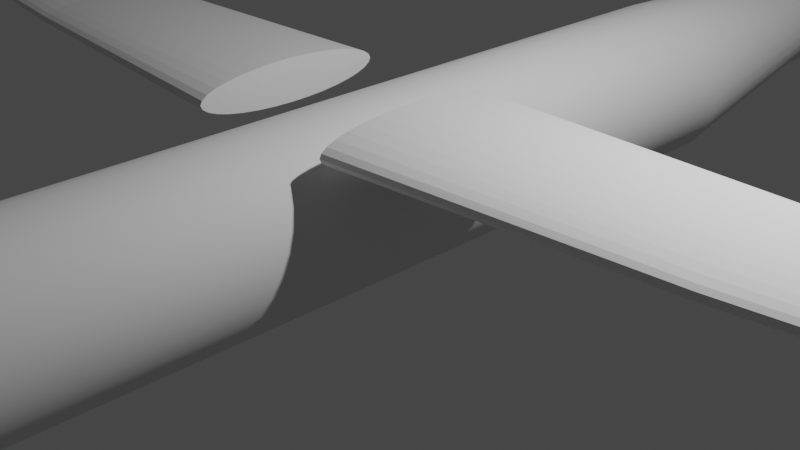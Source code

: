 # Source: Q400.blend  (saved by Blender 2.90.8; exported with 4.5.12 LTS)
import bpy
from mathutils import Matrix  # noqa: F401  (used for matrix-valued properties, if any)

bpy.ops.wm.read_factory_settings(use_empty=True)
scene = bpy.context.scene
scene.name = 'Scene'

# ---- collections
col_collection = bpy.data.collections.new('Collection'); scene.collection.children.link(col_collection)

# ---- world
world_world = bpy.data.worlds.new('World'); scene.world = world_world
world_world.use_nodes = True; world_world.node_tree.nodes.clear()
_N = world_world.node_tree.nodes; _L = world_world.node_tree.links
n0 = _N.new('ShaderNodeOutputWorld'); n0.name = 'World Output'; n0.location = (300, 300)
n1 = _N.new('ShaderNodeBackground'); n1.name = 'Background'; n1.location = (10, 300)
n1.inputs[0].default_value = (0.05088, 0.05088, 0.05088, 1.0)
_L.new(n1.outputs[0], n0.inputs[0])
n0.is_active_output = True
world_world.color = (0.05088, 0.05088, 0.05088)
world_world.use_sun_shadow = False
world_world.sun_shadow_jitter_overblur = 0.0

# ---- cameras
cam_camera = bpy.data.cameras.new('Camera')
cam_camera.clip_end = 100.0
cam_camera.ortho_scale = 7.314

# ---- lights
light_light = bpy.data.lights.new('Light', 'POINT')
light_light.transmission_factor = 0.0
light_light.energy = 1000.0
light_light.shadow_soft_size = 0.1
light_light.shadow_maximum_resolution = 0.006
light_light.use_absolute_resolution = True

# ---- meshes
me_cube_001 = bpy.data.meshes.new('Cube.001')
me_cube_001.from_pydata([(-1.0, -1.0, -1.0), (-1.0, -1.0, 1.0), (-1.0, 1.0, -1.0), (-1.0, 1.0, 1.0), (1.0, -1.0, -1.0), (1.0, -1.0, 1.0), (1.0, 1.0, -1.0), (1.0, 1.0, 1.0)], [], [(0, 1, 3, 2), (2, 3, 7, 6), (6, 7, 5, 4), (4, 5, 1, 0), (2, 6, 4, 0), (7, 3, 1, 5)])
_uv = me_cube_001.uv_layers.new(name='UVMap')
_uv.uv.foreach_set('vector', [0.375, 0.0, 0.625, 0.0, 0.625, 0.25, 0.375, 0.25, 0.375, 0.25, 0.625, 0.25, 0.625, 0.5, 0.375, 0.5, 0.375, 0.5, 0.625, 0.5, 0.625, 0.75, 0.375, 0.75, 0.375, 0.75, 0.625, 0.75, 0.625, 1.0, 0.375, 1.0, 0.125, 0.5, 0.375, 0.5, 0.375, 0.75, 0.125, 0.75, 0.625, 0.5, 0.875, 0.5, 0.875, 0.75, 0.625, 0.75])
me_cube_001.use_remesh_fix_poles = True
me_cube_001.use_remesh_preserve_attributes = False
me_cube_001.use_mirror_vertex_groups = False
me_cube_001.update()
me_cylinder = bpy.data.meshes.new('Cylinder')
me_cylinder.from_pydata([(6.956e-08, 0.5729, -1.041), (7.727e-08, -0.6, 0.9972), (0.02774, 0.5702, -1.041), (0.009189, -0.6, 0.9972), (0.05442, 0.5621, -1.041), (0.01803, -0.6001, 0.9972), (0.07901, 0.549, -1.041), (0.02617, -0.6003, 0.9972), (0.1006, 0.5313, -1.041), (0.03331, -0.6005, 0.9972), (0.1182, 0.5097, -1.041), (0.03916, -0.6008, 0.9972), (0.1314, 0.4851, -1.041), (0.04352, -0.6011, 0.9972), (0.1395, 0.4585, -1.041), (0.0462, -0.6015, 0.9972), (0.1422, 0.4307, -1.041), (0.0471, -0.6019, 0.9972), (0.1395, 0.403, -1.041), (0.0462, -0.6022, 0.9972), (0.1314, 0.3763, -1.041), (0.04352, -0.6026, 0.9972), (0.1182, 0.3517, -1.041), (0.03916, -0.6029, 0.9972), (0.1006, 0.3302, -1.041), (0.03331, -0.6032, 0.9972), (0.07901, 0.3125, -1.041), (0.02617, -0.6034, 0.9972), (0.05442, 0.2993, -1.041), (0.01803, -0.6036, 0.9972), (0.02774, 0.2912, -1.041), (0.009189, -0.6037, 0.9972), (2.322e-08, 0.2885, -1.041), (6.192e-08, -0.6038, 0.9972), (-0.02774, 0.2912, -1.041), (-0.009189, -0.6037, 0.9972), (-0.05442, 0.2993, -1.041), (-0.01803, -0.6036, 0.9972), (-0.07901, 0.3125, -1.041), (-0.02617, -0.6034, 0.9972), (-0.1006, 0.3302, -1.041), (-0.03331, -0.6032, 0.9972), (-0.1182, 0.3517, -1.041), (-0.03916, -0.6029, 0.9972), (-0.1314, 0.3763, -1.041), (-0.04352, -0.6026, 0.9972), (-0.1395, 0.403, -1.041), (-0.0462, -0.6022, 0.9972), (-0.1422, 0.4307, -1.041), (-0.0471, -0.6019, 0.9972), (-0.1395, 0.4585, -1.041), (-0.0462, -0.6015, 0.9972), (-0.1314, 0.4851, -1.041), (-0.04352, -0.6011, 0.9972), (-0.1182, 0.5097, -1.041), (-0.03916, -0.6008, 0.9972), (-0.1006, 0.5313, -1.041), (-0.03331, -0.6005, 0.9972), (-0.07901, 0.549, -1.041), (-0.02617, -0.6003, 0.9972), (-0.05442, 0.5621, -1.041), (-0.01803, -0.6001, 0.9972), (-0.02774, 0.5702, -1.041), (-0.009189, -0.6, 0.9972), (0.04057, 0.9172, 0.7646), (0.2239, 0.8996, 0.7646), (0.4001, 0.8474, 0.7646), (0.5625, 0.7626, 0.7646), (0.7049, 0.6485, 0.7646), (0.8217, 0.5096, 0.7646), (0.9085, 0.351, 0.7646), (0.962, 0.1789, 0.7646), (0.98, 9.577e-08, 0.7646), (0.962, -0.1789, 0.7646), (0.9085, -0.351, 0.7646), (0.8217, -0.5096, 0.7646), (0.7049, -0.6485, 0.7646), (0.5625, -0.7626, 0.7646), (0.4001, -0.8474, 0.7646), (0.2239, -0.8996, 0.7646), (0.04057, -0.9172, 0.7646), (-0.1427, -0.8996, 0.7646), (-0.3189, -0.8474, 0.7646), (-0.4814, -0.7626, 0.7646), (-0.6237, -0.6485, 0.7646), (-0.7406, -0.5096, 0.7646), (-0.8274, -0.351, 0.7646), (-0.8808, -0.1789, 0.7646), (-0.8989, 9.121e-07, 0.7646), (-0.8808, 0.1789, 0.7646), (-0.8274, 0.351, 0.7646), (-0.7405, 0.5096, 0.7646), (-0.6237, 0.6485, 0.7646), (-0.4814, 0.7626, 0.7646), (-0.3189, 0.8474, 0.7646), (-0.1427, 0.8996, 0.7646), (0.03719, 0.8405, 0.8071), (0.2061, 0.8237, 0.8071), (0.3684, 0.774, 0.8071), (0.5181, 0.6932, 0.8071), (0.6492, 0.5844, 0.8071), (0.7569, 0.4519, 0.8071), (0.8368, 0.3008, 0.8071), (0.8861, 0.1368, 0.8071), (0.9027, -0.03381, 0.8071), (0.8861, -0.2044, 0.8071), (0.8368, -0.3684, 0.8071), (0.7569, -0.5196, 0.8071), (0.6492, -0.6521, 0.8071), (0.5181, -0.7608, 0.8071), (0.3684, -0.8416, 0.8071), (0.206, -0.8913, 0.8071), (0.03719, -0.9081, 0.8071), (-0.1317, -0.8913, 0.8071), (-0.294, -0.8416, 0.8071), (-0.4437, -0.7608, 0.8071), (-0.5748, -0.6521, 0.8071), (-0.6825, -0.5196, 0.8071), (-0.7625, -0.3684, 0.8071), (-0.8117, -0.2044, 0.8071), (-0.8283, -0.03381, 0.8071), (-0.8117, 0.1368, 0.8071), (-0.7625, 0.3008, 0.8071), (-0.6825, 0.4519, 0.8071), (-0.5748, 0.5844, 0.8071), (-0.4437, 0.6932, 0.8071), (-0.294, 0.774, 0.8071), (-0.1317, 0.8237, 0.8071), (0.03043, -0.1426, 0.9601), (0.09736, -0.1491, 0.9601), (0.1617, -0.1683, 0.9601), (0.221, -0.1993, 0.9601), (0.273, -0.2412, 0.9601), (0.3157, -0.2922, 0.9601), (0.3474, -0.3503, 0.9601), (0.3669, -0.4135, 0.9601), (0.3735, -0.4791, 0.9601), (0.3669, -0.5447, 0.9601), (0.3474, -0.6079, 0.9601), (0.3157, -0.666, 0.9601), (0.273, -0.717, 0.9601), (0.221, -0.7589, 0.9601), (0.1617, -0.7899, 0.9601), (0.09736, -0.8091, 0.9601), (0.03043, -0.8156, 0.9601), (-0.0365, -0.8091, 0.9601), (-0.1009, -0.7899, 0.9601), (-0.1602, -0.7589, 0.9601), (-0.2122, -0.717, 0.9601), (-0.2548, -0.666, 0.9601), (-0.2865, -0.6079, 0.9601), (-0.306, -0.5447, 0.9601), (-0.3126, -0.4791, 0.9601), (-0.306, -0.4135, 0.9601), (-0.2865, -0.3503, 0.9601), (-0.2548, -0.2922, 0.9601), (-0.2122, -0.2412, 0.9601), (-0.1602, -0.1993, 0.9601), (-0.1009, -0.1683, 0.9601), (-0.0365, -0.1491, 0.9601), (0.01352, -0.3324, 0.9814), (0.0495, -0.3367, 0.9814), (0.08409, -0.3495, 0.9814), (0.116, -0.3704, 0.9814), (0.1439, -0.3984, 0.9814), (0.1669, -0.4325, 0.9814), (0.1839, -0.4715, 0.9814), (0.1944, -0.5137, 0.9814), (0.1979, -0.5577, 0.9814), (0.1944, -0.6016, 0.9814), (0.1839, -0.6439, 0.9814), (0.1669, -0.6828, 0.9814), (0.1439, -0.7169, 0.9814), (0.116, -0.745, 0.9814), (0.08409, -0.7658, 0.9814), (0.0495, -0.7786, 0.9814), (0.01352, -0.7829, 0.9814), (-0.02245, -0.7786, 0.9814), (-0.05704, -0.7658, 0.9814), (-0.08893, -0.745, 0.9814), (-0.1169, -0.7169, 0.9814), (-0.1398, -0.6828, 0.9814), (-0.1568, -0.6439, 0.9814), (-0.1673, -0.6016, 0.9814), (-0.1709, -0.5577, 0.9814), (-0.1673, -0.5137, 0.9814), (-0.1568, -0.4715, 0.9814), (-0.1398, -0.4325, 0.9814), (-0.1169, -0.3984, 0.9814), (-0.08893, -0.3704, 0.9814), (-0.05704, -0.3495, 0.9814), (-0.02245, -0.3367, 0.9814), (0.1434, 0.09529, 0.921), (0.2487, 0.06691, 0.921), (0.3458, 0.02082, 0.921), (0.4309, -0.04121, 0.921), (0.5007, -0.1168, 0.921), (0.5526, -0.203, 0.921), (0.5846, -0.2966, 0.921), (0.5953, -0.3939, 0.921), (0.5846, -0.4912, 0.921), (0.5526, -0.5848, 0.921), (0.5007, -0.671, 0.921), (0.4309, -0.7466, 0.921), (0.3458, -0.8086, 0.921), (0.2487, -0.8547, 0.921), (0.1434, -0.8831, 0.921), (0.03381, -0.8927, 0.921), (-0.07574, -0.8831, 0.921), (-0.1811, -0.8547, 0.921), (-0.2782, -0.8086, 0.921), (-0.3633, -0.7466, 0.921), (-0.4331, -0.671, 0.921), (-0.485, -0.5848, 0.921), (-0.5169, -0.4912, 0.921), (-0.5277, -0.3939, 0.921), (-0.5169, -0.2966, 0.921), (-0.485, -0.203, 0.921), (-0.4331, -0.1168, 0.921), (-0.3633, -0.04121, 0.921), (-0.2782, 0.02082, 0.921), (-0.1811, 0.06691, 0.921), (-0.07574, 0.09529, 0.921), (0.03381, 0.1049, 0.921), (0.1951, 0.8859, -0.4827), (0.3827, 0.8305, -0.4827), (0.5556, 0.7404, -0.4827), (0.7071, 0.6193, -0.4827), (0.8315, 0.4716, -0.4827), (0.9239, 0.3031, -0.4827), (0.9808, 0.1203, -0.4827), (1.0, -0.06975, -0.4827), (0.9808, -0.2598, -0.4827), (0.9239, -0.4426, -0.4827), (0.8315, -0.6111, -0.4827), (0.7071, -0.7587, -0.4827), (0.5556, -0.8799, -0.4827), (0.3827, -0.97, -0.4827), (0.1951, -1.025, -0.4827), (-3.258e-07, -1.044, -0.4827), (-0.1951, -1.025, -0.4827), (-0.3827, -0.97, -0.4827), (-0.5556, -0.8799, -0.4827), (-0.7071, -0.7587, -0.4827), (-0.8315, -0.6111, -0.4827), (-0.9239, -0.4426, -0.4827), (-0.9808, -0.2598, -0.4827), (-1.0, -0.06975, -0.4827), (-0.9808, 0.1203, -0.4827), (-0.9239, 0.3031, -0.4827), (-0.8315, 0.4716, -0.4827), (-0.7071, 0.6193, -0.4827), (-0.5556, 0.7404, -0.4827), (-0.3827, 0.8305, -0.4827), (-0.1951, 0.8859, -0.4827), (0.0, 0.9046, -0.4827), (0.05064, 0.6714, -1.003), (0.1331, 0.6539, -1.003), (0.2092, 0.6253, -1.003), (0.2758, 0.5869, -1.003), (0.3305, 0.5401, -1.003), (0.3712, 0.4867, -1.003), (0.3962, 0.4288, -1.003), (0.4047, 0.3686, -1.003), (0.3962, 0.3083, -1.003), (0.3712, 0.2504, -1.003), (0.3305, 0.197, -1.003), (0.2758, 0.1502, -1.003), (0.2092, 0.1118, -1.003), (0.1331, 0.08325, -1.003), (0.05064, 0.06568, -1.003), (-0.03516, 0.05974, -1.003), (-0.121, 0.06568, -1.003), (-0.2035, 0.08325, -1.003), (-0.2795, 0.1118, -1.003), (-0.3462, 0.1502, -1.003), (-0.4009, 0.197, -1.003), (-0.4415, 0.2504, -1.003), (-0.4665, 0.3083, -1.003), (-0.475, 0.3686, -1.003), (-0.4665, 0.4288, -1.003), (-0.4415, 0.4867, -1.003), (-0.4009, 0.5401, -1.003), (-0.3462, 0.5869, -1.003), (-0.2795, 0.6253, -1.003), (-0.2035, 0.6539, -1.003), (-0.121, 0.6714, -1.003), (-0.03516, 0.6774, -1.003), (0.1813, 0.4187, 0.8704), (0.3205, 0.3808, 0.8704), (0.4489, 0.3193, 0.8704), (0.5614, 0.2366, 0.8704), (0.6537, 0.1357, 0.8704), (0.7223, 0.02066, 0.8704), (0.7646, -0.1042, 0.8704), (0.7788, -0.234, 0.8704), (0.7646, -0.3639, 0.8704), (0.7223, -0.4887, 0.8704), (0.6537, -0.6038, 0.8704), (0.5614, -0.7046, 0.8704), (0.4489, -0.7874, 0.8704), (0.3205, -0.8489, 0.8704), (0.1813, -0.8868, 0.8704), (0.03644, -0.8995, 0.8704), (-0.1084, -0.8868, 0.8704), (-0.2477, -0.8489, 0.8704), (-0.376, -0.7874, 0.8704), (-0.4885, -0.7046, 0.8704), (-0.5808, -0.6038, 0.8704), (-0.6495, -0.4887, 0.8704), (-0.6917, -0.3639, 0.8704), (-0.706, -0.234, 0.8704), (-0.6917, -0.1042, 0.8704), (-0.6495, 0.02066, 0.8704), (-0.5808, 0.1357, 0.8704), (-0.4885, 0.2366, 0.8704), (-0.376, 0.3193, 0.8704), (-0.2477, 0.3808, 0.8704), (-0.1084, 0.4187, 0.8704), (0.03644, 0.4315, 0.8704)], [], [(160, 1, 3, 161), (161, 3, 5, 162), (162, 5, 7, 163), (163, 7, 9, 164), (164, 9, 11, 165), (165, 11, 13, 166), (166, 13, 15, 167), (167, 15, 17, 168), (168, 17, 19, 169), (169, 19, 21, 170), (170, 21, 23, 171), (171, 23, 25, 172), (172, 25, 27, 173), (173, 27, 29, 174), (174, 29, 31, 175), (175, 31, 33, 176), (176, 33, 35, 177), (177, 35, 37, 178), (178, 37, 39, 179), (179, 39, 41, 180), (180, 41, 43, 181), (181, 43, 45, 182), (182, 45, 47, 183), (183, 47, 49, 184), (184, 49, 51, 185), (185, 51, 53, 186), (186, 53, 55, 187), (187, 55, 57, 188), (188, 57, 59, 189), (189, 59, 61, 190), (3, 1, 63, 61, 59, 57, 55, 53, 51, 49, 47, 45, 43, 41, 39, 37, 35, 33, 31, 29, 27, 25, 23, 21, 19, 17, 15, 13, 11, 9, 7, 5), (190, 61, 63, 191), (191, 63, 1, 160), (0, 2, 4, 6, 8, 10, 12, 14, 16, 18, 20, 22, 24, 26, 28, 30, 32, 34, 36, 38, 40, 42, 44, 46, 48, 50, 52, 54, 56, 58, 60, 62), (254, 95, 64, 255), (253, 94, 95, 254), (252, 93, 94, 253), (251, 92, 93, 252), (250, 91, 92, 251), (249, 90, 91, 250), (248, 89, 90, 249), (247, 88, 89, 248), (246, 87, 88, 247), (245, 86, 87, 246), (244, 85, 86, 245), (243, 84, 85, 244), (242, 83, 84, 243), (241, 82, 83, 242), (240, 81, 82, 241), (239, 80, 81, 240), (238, 79, 80, 239), (237, 78, 79, 238), (236, 77, 78, 237), (235, 76, 77, 236), (234, 75, 76, 235), (233, 74, 75, 234), (232, 73, 74, 233), (231, 72, 73, 232), (230, 71, 72, 231), (229, 70, 71, 230), (228, 69, 70, 229), (227, 68, 69, 228), (226, 67, 68, 227), (225, 66, 67, 226), (224, 65, 66, 225), (255, 64, 65, 224), (95, 127, 96, 64), (94, 126, 127, 95), (93, 125, 126, 94), (92, 124, 125, 93), (91, 123, 124, 92), (90, 122, 123, 91), (89, 121, 122, 90), (88, 120, 121, 89), (87, 119, 120, 88), (86, 118, 119, 87), (85, 117, 118, 86), (84, 116, 117, 85), (83, 115, 116, 84), (82, 114, 115, 83), (81, 113, 114, 82), (80, 112, 113, 81), (79, 111, 112, 80), (78, 110, 111, 79), (77, 109, 110, 78), (76, 108, 109, 77), (75, 107, 108, 76), (74, 106, 107, 75), (73, 105, 106, 74), (72, 104, 105, 73), (71, 103, 104, 72), (70, 102, 103, 71), (69, 101, 102, 70), (68, 100, 101, 69), (67, 99, 100, 68), (66, 98, 99, 67), (65, 97, 98, 66), (64, 96, 97, 65), (222, 159, 128, 223), (221, 158, 159, 222), (220, 157, 158, 221), (219, 156, 157, 220), (218, 155, 156, 219), (217, 154, 155, 218), (216, 153, 154, 217), (215, 152, 153, 216), (214, 151, 152, 215), (213, 150, 151, 214), (212, 149, 150, 213), (211, 148, 149, 212), (210, 147, 148, 211), (209, 146, 147, 210), (208, 145, 146, 209), (207, 144, 145, 208), (206, 143, 144, 207), (205, 142, 143, 206), (204, 141, 142, 205), (203, 140, 141, 204), (202, 139, 140, 203), (201, 138, 139, 202), (200, 137, 138, 201), (199, 136, 137, 200), (198, 135, 136, 199), (197, 134, 135, 198), (196, 133, 134, 197), (195, 132, 133, 196), (194, 131, 132, 195), (193, 130, 131, 194), (192, 129, 130, 193), (223, 128, 129, 192), (159, 191, 160, 128), (158, 190, 191, 159), (157, 189, 190, 158), (156, 188, 189, 157), (155, 187, 188, 156), (154, 186, 187, 155), (153, 185, 186, 154), (152, 184, 185, 153), (151, 183, 184, 152), (150, 182, 183, 151), (149, 181, 182, 150), (148, 180, 181, 149), (147, 179, 180, 148), (146, 178, 179, 147), (145, 177, 178, 146), (144, 176, 177, 145), (143, 175, 176, 144), (142, 174, 175, 143), (141, 173, 174, 142), (140, 172, 173, 141), (139, 171, 172, 140), (138, 170, 171, 139), (137, 169, 170, 138), (136, 168, 169, 137), (135, 167, 168, 136), (134, 166, 167, 135), (133, 165, 166, 134), (132, 164, 165, 133), (131, 163, 164, 132), (130, 162, 163, 131), (129, 161, 162, 130), (128, 160, 161, 129), (319, 223, 192, 288), (288, 192, 193, 289), (289, 193, 194, 290), (290, 194, 195, 291), (291, 195, 196, 292), (292, 196, 197, 293), (293, 197, 198, 294), (294, 198, 199, 295), (295, 199, 200, 296), (296, 200, 201, 297), (297, 201, 202, 298), (298, 202, 203, 299), (299, 203, 204, 300), (300, 204, 205, 301), (301, 205, 206, 302), (302, 206, 207, 303), (303, 207, 208, 304), (304, 208, 209, 305), (305, 209, 210, 306), (306, 210, 211, 307), (307, 211, 212, 308), (308, 212, 213, 309), (309, 213, 214, 310), (310, 214, 215, 311), (311, 215, 216, 312), (312, 216, 217, 313), (313, 217, 218, 314), (314, 218, 219, 315), (315, 219, 220, 316), (316, 220, 221, 317), (317, 221, 222, 318), (318, 222, 223, 319), (287, 255, 224, 256), (256, 224, 225, 257), (257, 225, 226, 258), (258, 226, 227, 259), (259, 227, 228, 260), (260, 228, 229, 261), (261, 229, 230, 262), (262, 230, 231, 263), (263, 231, 232, 264), (264, 232, 233, 265), (265, 233, 234, 266), (266, 234, 235, 267), (267, 235, 236, 268), (268, 236, 237, 269), (269, 237, 238, 270), (270, 238, 239, 271), (271, 239, 240, 272), (272, 240, 241, 273), (273, 241, 242, 274), (274, 242, 243, 275), (275, 243, 244, 276), (276, 244, 245, 277), (277, 245, 246, 278), (278, 246, 247, 279), (279, 247, 248, 280), (280, 248, 249, 281), (281, 249, 250, 282), (282, 250, 251, 283), (283, 251, 252, 284), (284, 252, 253, 285), (285, 253, 254, 286), (286, 254, 255, 287), (62, 286, 287, 0), (60, 285, 286, 62), (58, 284, 285, 60), (56, 283, 284, 58), (54, 282, 283, 56), (52, 281, 282, 54), (50, 280, 281, 52), (48, 279, 280, 50), (46, 278, 279, 48), (44, 277, 278, 46), (42, 276, 277, 44), (40, 275, 276, 42), (38, 274, 275, 40), (36, 273, 274, 38), (34, 272, 273, 36), (32, 271, 272, 34), (30, 270, 271, 32), (28, 269, 270, 30), (26, 268, 269, 28), (24, 267, 268, 26), (22, 266, 267, 24), (20, 265, 266, 22), (18, 264, 265, 20), (16, 263, 264, 18), (14, 262, 263, 16), (12, 261, 262, 14), (10, 260, 261, 12), (8, 259, 260, 10), (6, 258, 259, 8), (4, 257, 258, 6), (2, 256, 257, 4), (0, 287, 256, 2), (127, 318, 319, 96), (126, 317, 318, 127), (125, 316, 317, 126), (124, 315, 316, 125), (123, 314, 315, 124), (122, 313, 314, 123), (121, 312, 313, 122), (120, 311, 312, 121), (119, 310, 311, 120), (118, 309, 310, 119), (117, 308, 309, 118), (116, 307, 308, 117), (115, 306, 307, 116), (114, 305, 306, 115), (113, 304, 305, 114), (112, 303, 304, 113), (111, 302, 303, 112), (110, 301, 302, 111), (109, 300, 301, 110), (108, 299, 300, 109), (107, 298, 299, 108), (106, 297, 298, 107), (105, 296, 297, 106), (104, 295, 296, 105), (103, 294, 295, 104), (102, 293, 294, 103), (101, 292, 293, 102), (100, 291, 292, 101), (99, 290, 291, 100), (98, 289, 290, 99), (97, 288, 289, 98), (96, 319, 288, 97)])
me_cylinder.polygons.foreach_set('use_smooth', [True] * 290)
_uv = me_cylinder.uv_layers.new(name='UVMap')
_uv.uv.foreach_set('vector', [1.0, 0.9961, 1.0, 1.0, 0.9688, 1.0, 0.9688, 0.9961, 0.9688, 0.9961, 0.9688, 1.0, 0.9375, 1.0, 0.9375, 0.9961, 0.9375, 0.9961, 0.9375, 1.0, 0.9062, 1.0, 0.9062, 0.9961, 0.9062, 0.9961, 0.9062, 1.0, 0.875, 1.0, 0.875, 0.9961, 0.875, 0.9961, 0.875, 1.0, 0.8438, 1.0, 0.8438, 0.9961, 0.8438, 0.9961, 0.8438, 1.0, 0.8125, 1.0, 0.8125, 0.9961, 0.8125, 0.9961, 0.8125, 1.0, 0.7812, 1.0, 0.7812, 0.9961, 0.7812, 0.9961, 0.7812, 1.0, 0.75, 1.0, 0.75, 0.9961, 0.75, 0.9961, 0.75, 1.0, 0.7188, 1.0, 0.7187, 0.9961, 0.7187, 0.9961, 0.7188, 1.0, 0.6875, 1.0, 0.6875, 0.9961, 0.6875, 0.9961, 0.6875, 1.0, 0.6562, 1.0, 0.6562, 0.9961, 0.6562, 0.9961, 0.6562, 1.0, 0.625, 1.0, 0.625, 0.9961, 0.625, 0.9961, 0.625, 1.0, 0.5938, 1.0, 0.5938, 0.9961, 0.5938, 0.9961, 0.5938, 1.0, 0.5625, 1.0, 0.5625, 0.9961, 0.5625, 0.9961, 0.5625, 1.0, 0.5312, 1.0, 0.5312, 0.9961, 0.5312, 0.9961, 0.5312, 1.0, 0.5, 1.0, 0.5, 0.9961, 0.5, 0.9961, 0.5, 1.0, 0.4688, 1.0, 0.4687, 0.9961, 0.4687, 0.9961, 0.4688, 1.0, 0.4375, 1.0, 0.4375, 0.9961, 0.4375, 0.9961, 0.4375, 1.0, 0.4062, 1.0, 0.4063, 0.9961, 0.4063, 0.9961, 0.4062, 1.0, 0.375, 1.0, 0.375, 0.9961, 0.375, 0.9961, 0.375, 1.0, 0.3438, 1.0, 0.3438, 0.9961, 0.3438, 0.9961, 0.3438, 1.0, 0.3125, 1.0, 0.3125, 0.9961, 0.3125, 0.9961, 0.3125, 1.0, 0.2812, 1.0, 0.2812, 0.9961, 0.2812, 0.9961, 0.2812, 1.0, 0.25, 1.0, 0.25, 0.9961, 0.25, 0.9961, 0.25, 1.0, 0.2188, 1.0, 0.2188, 0.9961, 0.2188, 0.9961, 0.2188, 1.0, 0.1875, 1.0, 0.1875, 0.9961, 0.1875, 0.9961, 0.1875, 1.0, 0.1562, 1.0, 0.1562, 0.9961, 0.1562, 0.9961, 0.1562, 1.0, 0.125, 1.0, 0.125, 0.9961, 0.125, 0.9961, 0.125, 1.0, 0.09375, 1.0, 0.09375, 0.9961, 0.09375, 0.9961, 0.09375, 1.0, 0.0625, 1.0, 0.0625, 0.9961, 0.2968, 0.4854, 0.25, 0.49, 0.2032, 0.4854, 0.1582, 0.4717, 0.1167, 0.4496, 0.08029, 0.4197, 0.05045, 0.3833, 0.02827, 0.3418, 0.01461, 0.2968, 0.01, 0.25, 0.01461, 0.2032, 0.02827, 0.1582, 0.05045, 0.1167, 0.08029, 0.08029, 0.1167, 0.05045, 0.1582, 0.02827, 0.2032, 0.01461, 0.25, 0.01, 0.2968, 0.01461, 0.3418, 0.02827, 0.3833, 0.05045, 0.4197, 0.08029, 0.4496, 0.1167, 0.4717, 0.1582, 0.4854, 0.2032, 0.49, 0.25, 0.4854, 0.2968, 0.4717, 0.3418, 0.4496, 0.3833, 0.4197, 0.4197, 0.3833, 0.4496, 0.3418, 0.4717, 0.0625, 0.9961, 0.0625, 1.0, 0.03125, 1.0, 0.03125, 0.9961, 0.03125, 0.9961, 0.03125, 1.0, 0.0, 1.0, 0.0, 0.9961, 0.75, 0.49, 0.7968, 0.4854, 0.8418, 0.4717, 0.8833, 0.4496, 0.9197, 0.4197, 0.9496, 0.3833, 0.9717, 0.3418, 0.9854, 0.2968, 0.99, 0.25, 0.9854, 0.2032, 0.9717, 0.1582, 0.9496, 0.1167, 0.9197, 0.08029, 0.8833, 0.05045, 0.8418, 0.02827, 0.7968, 0.01461, 0.75, 0.01, 0.7032, 0.01461, 0.6582, 0.02827, 0.6167, 0.05045, 0.5803, 0.08029, 0.5504, 0.1167, 0.5283, 0.1582, 0.5146, 0.2032, 0.51, 0.25, 0.5146, 0.2968, 0.5283, 0.3418, 0.5504, 0.3833, 0.5803, 0.4197, 0.6167, 0.4496, 0.6582, 0.4717, 0.7032, 0.4854, 0.03125, 0.6369, 0.03125, 0.9429, 0.0, 0.9429, 0.0, 0.6369, 0.0625, 0.6369, 0.0625, 0.9429, 0.03125, 0.9429, 0.03125, 0.6369, 0.09375, 0.6369, 0.09375, 0.9429, 0.0625, 0.9429, 0.0625, 0.6369, 0.125, 0.6369, 0.125, 0.9429, 0.09375, 0.9429, 0.09375, 0.6369, 0.1562, 0.6369, 0.1562, 0.9429, 0.125, 0.9429, 0.125, 0.6369, 0.1875, 0.6369, 0.1875, 0.9429, 0.1562, 0.9429, 0.1562, 0.6369, 0.2188, 0.6369, 0.2188, 0.9429, 0.1875, 0.9429, 0.1875, 0.6369, 0.25, 0.6369, 0.25, 0.9429, 0.2188, 0.9429, 0.2188, 0.6369, 0.2812, 0.6369, 0.2812, 0.9429, 0.25, 0.9429, 0.25, 0.6369, 0.3125, 0.6369, 0.3125, 0.9429, 0.2812, 0.9429, 0.2812, 0.6369, 0.3438, 0.6369, 0.3438, 0.9429, 0.3125, 0.9429, 0.3125, 0.6369, 0.375, 0.6369, 0.375, 0.9429, 0.3438, 0.9429, 0.3438, 0.6369, 0.4062, 0.6369, 0.4062, 0.9429, 0.375, 0.9429, 0.375, 0.6369, 0.4375, 0.6369, 0.4375, 0.9429, 0.4062, 0.9429, 0.4062, 0.6369, 0.4688, 0.6369, 0.4688, 0.9429, 0.4375, 0.9429, 0.4375, 0.6369, 0.5, 0.6369, 0.5, 0.9429, 0.4688, 0.9429, 0.4688, 0.6369, 0.5312, 0.6369, 0.5312, 0.9429, 0.5, 0.9429, 0.5, 0.6369, 0.5625, 0.6369, 0.5625, 0.9429, 0.5312, 0.9429, 0.5312, 0.6369, 0.5938, 0.6369, 0.5938, 0.9429, 0.5625, 0.9429, 0.5625, 0.6369, 0.625, 0.6369, 0.625, 0.9429, 0.5938, 0.9429, 0.5938, 0.6369, 0.6562, 0.6369, 0.6562, 0.9429, 0.625, 0.9429, 0.625, 0.6369, 0.6875, 0.6369, 0.6875, 0.9429, 0.6562, 0.9429, 0.6562, 0.6369, 0.7188, 0.6369, 0.7188, 0.9429, 0.6875, 0.9429, 0.6875, 0.6369, 0.75, 0.6369, 0.75, 0.9429, 0.7188, 0.9429, 0.7188, 0.6369, 0.7812, 0.6369, 0.7812, 0.9429, 0.75, 0.9429, 0.75, 0.6369, 0.8125, 0.6369, 0.8125, 0.9429, 0.7812, 0.9429, 0.7812, 0.6369, 0.8438, 0.6369, 0.8438, 0.9429, 0.8125, 0.9429, 0.8125, 0.6369, 0.875, 0.6369, 0.875, 0.9429, 0.8438, 0.9429, 0.8438, 0.6369, 0.9063, 0.6369, 0.9062, 0.9429, 0.875, 0.9429, 0.875, 0.6369, 0.9375, 0.6369, 0.9375, 0.9429, 0.9062, 0.9429, 0.9063, 0.6369, 0.9688, 0.6369, 0.9687, 0.9429, 0.9375, 0.9429, 0.9375, 0.6369, 1.0, 0.6369, 1.0, 0.9429, 0.9687, 0.9429, 0.9688, 0.6369, 0.03125, 0.9429, 0.03125, 0.9533, 0.0, 0.9533, 0.0, 0.9429, 0.0625, 0.9429, 0.0625, 0.9533, 0.03125, 0.9533, 0.03125, 0.9429, 0.09375, 0.9429, 0.09375, 0.9533, 0.0625, 0.9533, 0.0625, 0.9429, 0.125, 0.9429, 0.125, 0.9533, 0.09375, 0.9533, 0.09375, 0.9429, 0.1562, 0.9429, 0.1562, 0.9533, 0.125, 0.9533, 0.125, 0.9429, 0.1875, 0.9429, 0.1875, 0.9533, 0.1562, 0.9533, 0.1562, 0.9429, 0.2188, 0.9429, 0.2188, 0.9533, 0.1875, 0.9533, 0.1875, 0.9429, 0.25, 0.9429, 0.25, 0.9533, 0.2188, 0.9533, 0.2188, 0.9429, 0.2812, 0.9429, 0.2812, 0.9533, 0.25, 0.9533, 0.25, 0.9429, 0.3125, 0.9429, 0.3125, 0.9533, 0.2812, 0.9533, 0.2812, 0.9429, 0.3438, 0.9429, 0.3438, 0.9533, 0.3125, 0.9533, 0.3125, 0.9429, 0.375, 0.9429, 0.375, 0.9533, 0.3438, 0.9533, 0.3438, 0.9429, 0.4062, 0.9429, 0.4062, 0.9533, 0.375, 0.9533, 0.375, 0.9429, 0.4375, 0.9429, 0.4375, 0.9533, 0.4062, 0.9533, 0.4062, 0.9429, 0.4688, 0.9429, 0.4688, 0.9533, 0.4375, 0.9533, 0.4375, 0.9429, 0.5, 0.9429, 0.5, 0.9533, 0.4688, 0.9533, 0.4688, 0.9429, 0.5312, 0.9429, 0.5312, 0.9533, 0.5, 0.9533, 0.5, 0.9429, 0.5625, 0.9429, 0.5625, 0.9533, 0.5312, 0.9533, 0.5312, 0.9429, 0.5938, 0.9429, 0.5938, 0.9533, 0.5625, 0.9533, 0.5625, 0.9429, 0.625, 0.9429, 0.625, 0.9533, 0.5938, 0.9533, 0.5938, 0.9429, 0.6562, 0.9429, 0.6562, 0.9533, 0.625, 0.9533, 0.625, 0.9429, 0.6875, 0.9429, 0.6875, 0.9533, 0.6562, 0.9533, 0.6562, 0.9429, 0.7188, 0.9429, 0.7188, 0.9533, 0.6875, 0.9533, 0.6875, 0.9429, 0.75, 0.9429, 0.75, 0.9533, 0.7188, 0.9533, 0.7188, 0.9429, 0.7812, 0.9429, 0.7813, 0.9533, 0.75, 0.9533, 0.75, 0.9429, 0.8125, 0.9429, 0.8125, 0.9533, 0.7813, 0.9533, 0.7812, 0.9429, 0.8438, 0.9429, 0.8438, 0.9533, 0.8125, 0.9533, 0.8125, 0.9429, 0.875, 0.9429, 0.875, 0.9533, 0.8438, 0.9533, 0.8438, 0.9429, 0.9062, 0.9429, 0.9062, 0.9533, 0.875, 0.9533, 0.875, 0.9429, 0.9375, 0.9429, 0.9375, 0.9533, 0.9062, 0.9533, 0.9062, 0.9429, 0.9687, 0.9429, 0.9688, 0.9533, 0.9375, 0.9533, 0.9375, 0.9429, 1.0, 0.9429, 1.0, 0.9533, 0.9688, 0.9533, 0.9687, 0.9429, 0.03125, 0.9813, 0.03125, 0.9908, 0.0, 0.9908, 0.0, 0.9813, 0.0625, 0.9813, 0.0625, 0.9908, 0.03125, 0.9908, 0.03125, 0.9813, 0.09375, 0.9813, 0.09375, 0.9908, 0.0625, 0.9908, 0.0625, 0.9813, 0.125, 0.9813, 0.125, 0.9908, 0.09375, 0.9908, 0.09375, 0.9813, 0.1563, 0.9813, 0.1562, 0.9908, 0.125, 0.9908, 0.125, 0.9813, 0.1875, 0.9813, 0.1875, 0.9908, 0.1562, 0.9908, 0.1563, 0.9813, 0.2188, 0.9813, 0.2188, 0.9908, 0.1875, 0.9908, 0.1875, 0.9813, 0.25, 0.9813, 0.25, 0.9908, 0.2188, 0.9908, 0.2188, 0.9813, 0.2812, 0.9813, 0.2812, 0.9908, 0.25, 0.9908, 0.25, 0.9813, 0.3125, 0.9812, 0.3125, 0.9908, 0.2812, 0.9908, 0.2812, 0.9813, 0.3438, 0.9813, 0.3438, 0.9908, 0.3125, 0.9908, 0.3125, 0.9812, 0.375, 0.9812, 0.375, 0.9908, 0.3438, 0.9908, 0.3438, 0.9813, 0.4062, 0.9813, 0.4062, 0.9908, 0.375, 0.9908, 0.375, 0.9812, 0.4375, 0.9813, 0.4375, 0.9908, 0.4062, 0.9908, 0.4062, 0.9813, 0.4688, 0.9813, 0.4688, 0.9908, 0.4375, 0.9908, 0.4375, 0.9813, 0.5, 0.9813, 0.5, 0.9908, 0.4688, 0.9908, 0.4688, 0.9813, 0.5312, 0.9813, 0.5312, 0.9908, 0.5, 0.9908, 0.5, 0.9813, 0.5625, 0.9813, 0.5625, 0.9908, 0.5312, 0.9908, 0.5312, 0.9813, 0.5938, 0.9812, 0.5938, 0.9908, 0.5625, 0.9908, 0.5625, 0.9813, 0.625, 0.9813, 0.625, 0.9908, 0.5938, 0.9908, 0.5938, 0.9812, 0.6562, 0.9812, 0.6562, 0.9908, 0.625, 0.9908, 0.625, 0.9813, 0.6875, 0.9812, 0.6875, 0.9908, 0.6562, 0.9908, 0.6562, 0.9812, 0.7188, 0.9813, 0.7188, 0.9908, 0.6875, 0.9908, 0.6875, 0.9812, 0.75, 0.9813, 0.75, 0.9908, 0.7188, 0.9908, 0.7188, 0.9813, 0.7812, 0.9812, 0.7812, 0.9908, 0.75, 0.9908, 0.75, 0.9813, 0.8125, 0.9813, 0.8125, 0.9908, 0.7812, 0.9908, 0.7812, 0.9812, 0.8438, 0.9813, 0.8438, 0.9908, 0.8125, 0.9908, 0.8125, 0.9813, 0.875, 0.9813, 0.875, 0.9908, 0.8438, 0.9908, 0.8438, 0.9813, 0.9062, 0.9813, 0.9062, 0.9908, 0.875, 0.9908, 0.875, 0.9813, 0.9375, 0.9813, 0.9375, 0.9908, 0.9062, 0.9908, 0.9062, 0.9813, 0.9688, 0.9813, 0.9688, 0.9908, 0.9375, 0.9908, 0.9375, 0.9813, 1.0, 0.9813, 1.0, 0.9908, 0.9688, 0.9908, 0.9688, 0.9813, 0.03125, 0.9908, 0.03125, 0.9961, 0.0, 0.9961, 0.0, 0.9908, 0.0625, 0.9908, 0.0625, 0.9961, 0.03125, 0.9961, 0.03125, 0.9908, 0.09375, 0.9908, 0.09375, 0.9961, 0.0625, 0.9961, 0.0625, 0.9908, 0.125, 0.9908, 0.125, 0.9961, 0.09375, 0.9961, 0.09375, 0.9908, 0.1562, 0.9908, 0.1562, 0.9961, 0.125, 0.9961, 0.125, 0.9908, 0.1875, 0.9908, 0.1875, 0.9961, 0.1562, 0.9961, 0.1562, 0.9908, 0.2188, 0.9908, 0.2188, 0.9961, 0.1875, 0.9961, 0.1875, 0.9908, 0.25, 0.9908, 0.25, 0.9961, 0.2188, 0.9961, 0.2188, 0.9908, 0.2812, 0.9908, 0.2812, 0.9961, 0.25, 0.9961, 0.25, 0.9908, 0.3125, 0.9908, 0.3125, 0.9961, 0.2812, 0.9961, 0.2812, 0.9908, 0.3438, 0.9908, 0.3438, 0.9961, 0.3125, 0.9961, 0.3125, 0.9908, 0.375, 0.9908, 0.375, 0.9961, 0.3438, 0.9961, 0.3438, 0.9908, 0.4062, 0.9908, 0.4063, 0.9961, 0.375, 0.9961, 0.375, 0.9908, 0.4375, 0.9908, 0.4375, 0.9961, 0.4063, 0.9961, 0.4062, 0.9908, 0.4688, 0.9908, 0.4687, 0.9961, 0.4375, 0.9961, 0.4375, 0.9908, 0.5, 0.9908, 0.5, 0.9961, 0.4687, 0.9961, 0.4688, 0.9908, 0.5312, 0.9908, 0.5312, 0.9961, 0.5, 0.9961, 0.5, 0.9908, 0.5625, 0.9908, 0.5625, 0.9961, 0.5312, 0.9961, 0.5312, 0.9908, 0.5938, 0.9908, 0.5938, 0.9961, 0.5625, 0.9961, 0.5625, 0.9908, 0.625, 0.9908, 0.625, 0.9961, 0.5938, 0.9961, 0.5938, 0.9908, 0.6562, 0.9908, 0.6562, 0.9961, 0.625, 0.9961, 0.625, 0.9908, 0.6875, 0.9908, 0.6875, 0.9961, 0.6562, 0.9961, 0.6562, 0.9908, 0.7188, 0.9908, 0.7187, 0.9961, 0.6875, 0.9961, 0.6875, 0.9908, 0.75, 0.9908, 0.75, 0.9961, 0.7187, 0.9961, 0.7188, 0.9908, 0.7812, 0.9908, 0.7812, 0.9961, 0.75, 0.9961, 0.75, 0.9908, 0.8125, 0.9908, 0.8125, 0.9961, 0.7812, 0.9961, 0.7812, 0.9908, 0.8438, 0.9908, 0.8438, 0.9961, 0.8125, 0.9961, 0.8125, 0.9908, 0.875, 0.9908, 0.875, 0.9961, 0.8438, 0.9961, 0.8438, 0.9908, 0.9062, 0.9908, 0.9062, 0.9961, 0.875, 0.9961, 0.875, 0.9908, 0.9375, 0.9908, 0.9375, 0.9961, 0.9062, 0.9961, 0.9062, 0.9908, 0.9688, 0.9908, 0.9688, 0.9961, 0.9375, 0.9961, 0.9375, 0.9908, 1.0, 0.9908, 1.0, 0.9961, 0.9688, 0.9961, 0.9688, 0.9908, 1.0, 0.9688, 1.0, 0.9813, 0.9688, 0.9813, 0.9688, 0.9688, 0.9688, 0.9688, 0.9688, 0.9813, 0.9375, 0.9813, 0.9375, 0.9688, 0.9375, 0.9688, 0.9375, 0.9813, 0.9062, 0.9813, 0.9062, 0.9688, 0.9062, 0.9688, 0.9062, 0.9813, 0.875, 0.9813, 0.875, 0.9688, 0.875, 0.9688, 0.875, 0.9813, 0.8438, 0.9813, 0.8438, 0.9688, 0.8438, 0.9688, 0.8438, 0.9813, 0.8125, 0.9813, 0.8125, 0.9688, 0.8125, 0.9688, 0.8125, 0.9813, 0.7812, 0.9812, 0.7812, 0.9688, 0.7812, 0.9688, 0.7812, 0.9812, 0.75, 0.9813, 0.75, 0.9688, 0.75, 0.9688, 0.75, 0.9813, 0.7188, 0.9813, 0.7188, 0.9688, 0.7188, 0.9688, 0.7188, 0.9813, 0.6875, 0.9812, 0.6875, 0.9688, 0.6875, 0.9688, 0.6875, 0.9812, 0.6562, 0.9812, 0.6562, 0.9688, 0.6562, 0.9688, 0.6562, 0.9812, 0.625, 0.9813, 0.625, 0.9688, 0.625, 0.9688, 0.625, 0.9813, 0.5938, 0.9812, 0.5938, 0.9688, 0.5938, 0.9688, 0.5938, 0.9812, 0.5625, 0.9813, 0.5625, 0.9688, 0.5625, 0.9688, 0.5625, 0.9813, 0.5312, 0.9813, 0.5312, 0.9688, 0.5312, 0.9688, 0.5312, 0.9813, 0.5, 0.9813, 0.5, 0.9688, 0.5, 0.9688, 0.5, 0.9813, 0.4688, 0.9813, 0.4688, 0.9688, 0.4688, 0.9688, 0.4688, 0.9813, 0.4375, 0.9813, 0.4375, 0.9688, 0.4375, 0.9688, 0.4375, 0.9813, 0.4062, 0.9813, 0.4062, 0.9688, 0.4062, 0.9688, 0.4062, 0.9813, 0.375, 0.9812, 0.375, 0.9688, 0.375, 0.9688, 0.375, 0.9812, 0.3438, 0.9813, 0.3438, 0.9688, 0.3438, 0.9688, 0.3438, 0.9813, 0.3125, 0.9812, 0.3125, 0.9688, 0.3125, 0.9688, 0.3125, 0.9812, 0.2812, 0.9813, 0.2812, 0.9688, 0.2812, 0.9688, 0.2812, 0.9813, 0.25, 0.9813, 0.25, 0.9688, 0.25, 0.9688, 0.25, 0.9813, 0.2188, 0.9813, 0.2188, 0.9688, 0.2188, 0.9688, 0.2188, 0.9813, 0.1875, 0.9813, 0.1875, 0.9688, 0.1875, 0.9688, 0.1875, 0.9813, 0.1563, 0.9813, 0.1562, 0.9688, 0.1562, 0.9688, 0.1563, 0.9813, 0.125, 0.9813, 0.125, 0.9688, 0.125, 0.9688, 0.125, 0.9813, 0.09375, 0.9813, 0.09375, 0.9688, 0.09375, 0.9688, 0.09375, 0.9813, 0.0625, 0.9813, 0.0625, 0.9688, 0.0625, 0.9688, 0.0625, 0.9813, 0.03125, 0.9813, 0.03125, 0.9688, 0.03125, 0.9688, 0.03125, 0.9813, 0.0, 0.9813, 0.0, 0.9688, 1.0, 0.5092, 1.0, 0.6369, 0.9688, 0.6369, 0.9688, 0.5092, 0.9688, 0.5092, 0.9688, 0.6369, 0.9375, 0.6369, 0.9375, 0.5092, 0.9375, 0.5092, 0.9375, 0.6369, 0.9063, 0.6369, 0.9062, 0.5092, 0.9062, 0.5092, 0.9063, 0.6369, 0.875, 0.6369, 0.875, 0.5092, 0.875, 0.5092, 0.875, 0.6369, 0.8438, 0.6369, 0.8438, 0.5092, 0.8438, 0.5092, 0.8438, 0.6369, 0.8125, 0.6369, 0.8125, 0.5092, 0.8125, 0.5092, 0.8125, 0.6369, 0.7812, 0.6369, 0.7812, 0.5092, 0.7812, 0.5092, 0.7812, 0.6369, 0.75, 0.6369, 0.75, 0.5092, 0.75, 0.5092, 0.75, 0.6369, 0.7188, 0.6369, 0.7188, 0.5092, 0.7188, 0.5092, 0.7188, 0.6369, 0.6875, 0.6369, 0.6875, 0.5092, 0.6875, 0.5092, 0.6875, 0.6369, 0.6562, 0.6369, 0.6562, 0.5092, 0.6562, 0.5092, 0.6562, 0.6369, 0.625, 0.6369, 0.625, 0.5092, 0.625, 0.5092, 0.625, 0.6369, 0.5938, 0.6369, 0.5938, 0.5092, 0.5938, 0.5092, 0.5938, 0.6369, 0.5625, 0.6369, 0.5625, 0.5092, 0.5625, 0.5092, 0.5625, 0.6369, 0.5312, 0.6369, 0.5312, 0.5092, 0.5312, 0.5092, 0.5312, 0.6369, 0.5, 0.6369, 0.5, 0.5092, 0.5, 0.5092, 0.5, 0.6369, 0.4688, 0.6369, 0.4687, 0.5092, 0.4687, 0.5092, 0.4688, 0.6369, 0.4375, 0.6369, 0.4375, 0.5092, 0.4375, 0.5092, 0.4375, 0.6369, 0.4062, 0.6369, 0.4062, 0.5092, 0.4062, 0.5092, 0.4062, 0.6369, 0.375, 0.6369, 0.375, 0.5092, 0.375, 0.5092, 0.375, 0.6369, 0.3438, 0.6369, 0.3438, 0.5092, 0.3438, 0.5092, 0.3438, 0.6369, 0.3125, 0.6369, 0.3125, 0.5092, 0.3125, 0.5092, 0.3125, 0.6369, 0.2812, 0.6369, 0.2812, 0.5092, 0.2812, 0.5092, 0.2812, 0.6369, 0.25, 0.6369, 0.25, 0.5092, 0.25, 0.5092, 0.25, 0.6369, 0.2188, 0.6369, 0.2188, 0.5092, 0.2188, 0.5092, 0.2188, 0.6369, 0.1875, 0.6369, 0.1875, 0.5092, 0.1875, 0.5092, 0.1875, 0.6369, 0.1562, 0.6369, 0.1562, 0.5092, 0.1562, 0.5092, 0.1562, 0.6369, 0.125, 0.6369, 0.125, 0.5092, 0.125, 0.5092, 0.125, 0.6369, 0.09375, 0.6369, 0.09375, 0.5092, 0.09375, 0.5092, 0.09375, 0.6369, 0.0625, 0.6369, 0.0625, 0.5092, 0.0625, 0.5092, 0.0625, 0.6369, 0.03125, 0.6369, 0.03125, 0.5092, 0.03125, 0.5092, 0.03125, 0.6369, 0.0, 0.6369, 0.0, 0.5092, 0.03125, 0.5, 0.03125, 0.5092, 0.0, 0.5092, 0.0, 0.5, 0.0625, 0.5, 0.0625, 0.5092, 0.03125, 0.5092, 0.03125, 0.5, 0.09375, 0.5, 0.09375, 0.5092, 0.0625, 0.5092, 0.0625, 0.5, 0.125, 0.5, 0.125, 0.5092, 0.09375, 0.5092, 0.09375, 0.5, 0.1562, 0.5, 0.1562, 0.5092, 0.125, 0.5092, 0.125, 0.5, 0.1875, 0.5, 0.1875, 0.5092, 0.1562, 0.5092, 0.1562, 0.5, 0.2188, 0.5, 0.2188, 0.5092, 0.1875, 0.5092, 0.1875, 0.5, 0.25, 0.5, 0.25, 0.5092, 0.2188, 0.5092, 0.2188, 0.5, 0.2812, 0.5, 0.2812, 0.5092, 0.25, 0.5092, 0.25, 0.5, 0.3125, 0.5, 0.3125, 0.5092, 0.2812, 0.5092, 0.2812, 0.5, 0.3438, 0.5, 0.3438, 0.5092, 0.3125, 0.5092, 0.3125, 0.5, 0.375, 0.5, 0.375, 0.5092, 0.3438, 0.5092, 0.3438, 0.5, 0.4062, 0.5, 0.4062, 0.5092, 0.375, 0.5092, 0.375, 0.5, 0.4375, 0.5, 0.4375, 0.5092, 0.4062, 0.5092, 0.4062, 0.5, 0.4688, 0.5, 0.4687, 0.5092, 0.4375, 0.5092, 0.4375, 0.5, 0.5, 0.5, 0.5, 0.5092, 0.4687, 0.5092, 0.4688, 0.5, 0.5312, 0.5, 0.5312, 0.5092, 0.5, 0.5092, 0.5, 0.5, 0.5625, 0.5, 0.5625, 0.5092, 0.5312, 0.5092, 0.5312, 0.5, 0.5938, 0.5, 0.5938, 0.5092, 0.5625, 0.5092, 0.5625, 0.5, 0.625, 0.5, 0.625, 0.5092, 0.5938, 0.5092, 0.5938, 0.5, 0.6562, 0.5, 0.6562, 0.5092, 0.625, 0.5092, 0.625, 0.5, 0.6875, 0.5, 0.6875, 0.5092, 0.6562, 0.5092, 0.6562, 0.5, 0.7188, 0.5, 0.7188, 0.5092, 0.6875, 0.5092, 0.6875, 0.5, 0.75, 0.5, 0.75, 0.5092, 0.7188, 0.5092, 0.7188, 0.5, 0.7812, 0.5, 0.7812, 0.5092, 0.75, 0.5092, 0.75, 0.5, 0.8125, 0.5, 0.8125, 0.5092, 0.7812, 0.5092, 0.7812, 0.5, 0.8438, 0.5, 0.8438, 0.5092, 0.8125, 0.5092, 0.8125, 0.5, 0.875, 0.5, 0.875, 0.5092, 0.8438, 0.5092, 0.8438, 0.5, 0.9062, 0.5, 0.9062, 0.5092, 0.875, 0.5092, 0.875, 0.5, 0.9375, 0.5, 0.9375, 0.5092, 0.9062, 0.5092, 0.9062, 0.5, 0.9688, 0.5, 0.9688, 0.5092, 0.9375, 0.5092, 0.9375, 0.5, 1.0, 0.5, 1.0, 0.5092, 0.9688, 0.5092, 0.9688, 0.5, 0.03125, 0.9533, 0.03125, 0.9688, 0.0, 0.9688, 0.0, 0.9533, 0.0625, 0.9533, 0.0625, 0.9688, 0.03125, 0.9688, 0.03125, 0.9533, 0.09375, 0.9533, 0.09375, 0.9688, 0.0625, 0.9688, 0.0625, 0.9533, 0.125, 0.9533, 0.125, 0.9688, 0.09375, 0.9688, 0.09375, 0.9533, 0.1562, 0.9533, 0.1562, 0.9688, 0.125, 0.9688, 0.125, 0.9533, 0.1875, 0.9533, 0.1875, 0.9688, 0.1562, 0.9688, 0.1562, 0.9533, 0.2188, 0.9533, 0.2188, 0.9688, 0.1875, 0.9688, 0.1875, 0.9533, 0.25, 0.9533, 0.25, 0.9688, 0.2188, 0.9688, 0.2188, 0.9533, 0.2812, 0.9533, 0.2812, 0.9688, 0.25, 0.9688, 0.25, 0.9533, 0.3125, 0.9533, 0.3125, 0.9688, 0.2812, 0.9688, 0.2812, 0.9533, 0.3438, 0.9533, 0.3438, 0.9688, 0.3125, 0.9688, 0.3125, 0.9533, 0.375, 0.9533, 0.375, 0.9688, 0.3438, 0.9688, 0.3438, 0.9533, 0.4062, 0.9533, 0.4062, 0.9688, 0.375, 0.9688, 0.375, 0.9533, 0.4375, 0.9533, 0.4375, 0.9688, 0.4062, 0.9688, 0.4062, 0.9533, 0.4688, 0.9533, 0.4688, 0.9688, 0.4375, 0.9688, 0.4375, 0.9533, 0.5, 0.9533, 0.5, 0.9688, 0.4688, 0.9688, 0.4688, 0.9533, 0.5312, 0.9533, 0.5312, 0.9688, 0.5, 0.9688, 0.5, 0.9533, 0.5625, 0.9533, 0.5625, 0.9688, 0.5312, 0.9688, 0.5312, 0.9533, 0.5938, 0.9533, 0.5938, 0.9688, 0.5625, 0.9688, 0.5625, 0.9533, 0.625, 0.9533, 0.625, 0.9688, 0.5938, 0.9688, 0.5938, 0.9533, 0.6562, 0.9533, 0.6562, 0.9688, 0.625, 0.9688, 0.625, 0.9533, 0.6875, 0.9533, 0.6875, 0.9688, 0.6562, 0.9688, 0.6562, 0.9533, 0.7188, 0.9533, 0.7188, 0.9688, 0.6875, 0.9688, 0.6875, 0.9533, 0.75, 0.9533, 0.75, 0.9688, 0.7188, 0.9688, 0.7188, 0.9533, 0.7813, 0.9533, 0.7812, 0.9688, 0.75, 0.9688, 0.75, 0.9533, 0.8125, 0.9533, 0.8125, 0.9688, 0.7812, 0.9688, 0.7813, 0.9533, 0.8438, 0.9533, 0.8438, 0.9688, 0.8125, 0.9688, 0.8125, 0.9533, 0.875, 0.9533, 0.875, 0.9688, 0.8438, 0.9688, 0.8438, 0.9533, 0.9062, 0.9533, 0.9062, 0.9688, 0.875, 0.9688, 0.875, 0.9533, 0.9375, 0.9533, 0.9375, 0.9688, 0.9062, 0.9688, 0.9062, 0.9533, 0.9688, 0.9533, 0.9688, 0.9688, 0.9375, 0.9688, 0.9375, 0.9533, 1.0, 0.9533, 1.0, 0.9688, 0.9688, 0.9688, 0.9688, 0.9533])
me_cylinder.use_remesh_fix_poles = True
me_cylinder.use_remesh_preserve_attributes = False
me_cylinder.use_mirror_vertex_groups = False
me_cylinder.update()
me_cylinder_001 = bpy.data.meshes.new('Cylinder.001')
me_cylinder_001.from_pydata([(-0.5834, 1.996, -7.675), (-0.6497, 1.0, 1.0), (-0.4996, 1.988, -7.675), (-0.4466, 0.9808, 1.0), (-0.419, 1.965, -7.675), (-0.2513, 0.9239, 1.0), (-0.3447, 1.928, -7.675), (-0.07131, 0.8315, 1.0), (-0.2796, 1.879, -7.675), (0.08647, 0.7071, 1.0), (-0.2262, 1.818, -7.675), (0.2159, 0.5556, 1.0), (-0.1865, 1.749, -7.675), (0.3122, 0.3827, 1.0), (-0.1621, 1.674, -7.675), (0.3714, 0.1951, 1.0), (-0.1538, 1.596, -7.675), (0.3914, 7.55e-08, 1.0), (-0.1621, 1.518, -7.675), (0.3714, -0.1951, 1.0), (-0.1865, 1.443, -7.675), (0.3122, -0.3827, 1.0), (-0.2262, 1.374, -7.675), (0.2159, -0.5556, 1.0), (-0.2796, 1.313, -7.675), (0.08647, -0.7071, 1.0), (-0.3447, 1.263, -7.675), (-0.07131, -0.8315, 1.0), (-0.419, 1.226, -7.675), (-0.2513, -0.9239, 1.0), (-0.4996, 1.204, -7.675), (-0.4466, -0.9808, 1.0), (-0.5834, 1.196, -7.675), (-0.6497, -1.0, 1.0), (-0.6672, 1.204, -7.675), (-0.8529, -0.9808, 1.0), (-0.7478, 1.226, -7.675), (-1.048, -0.9239, 1.0), (-0.822, 1.263, -7.675), (-1.228, -0.8315, 1.0), (-0.8871, 1.313, -7.675), (-1.386, -0.7071, 1.0), (-0.9405, 1.374, -7.675), (-1.515, -0.5556, 1.0), (-0.9802, 1.443, -7.675), (-1.612, -0.3827, 1.0), (-1.005, 1.518, -7.675), (-1.671, -0.1951, 1.0), (-1.013, 1.596, -7.675), (-1.691, 9.656e-07, 1.0), (-1.005, 1.674, -7.675), (-1.671, 0.1951, 1.0), (-0.9802, 1.749, -7.675), (-1.612, 0.3827, 1.0), (-0.9405, 1.818, -7.675), (-1.515, 0.5556, 1.0), (-0.8871, 1.879, -7.675), (-1.386, 0.7071, 1.0), (-0.822, 1.928, -7.675), (-1.228, 0.8315, 1.0), (-0.7478, 1.965, -7.675), (-1.048, 0.9239, 1.0), (-0.6672, 1.988, -7.675), (-0.8529, 0.9808, 1.0), (-0.6169, 1.079, -3.089), (-0.4614, 1.065, -3.089), (-0.3119, 1.023, -3.089), (-0.1741, 0.9554, -3.089), (-0.05336, 0.8644, -3.089), (0.04575, 0.7534, -3.089), (0.1194, 0.6268, -3.089), (0.1648, 0.4894, -3.089), (0.1801, 0.3465, -3.089), (0.1648, 0.2036, -3.089), (0.1194, 0.06627, -3.089), (0.04575, -0.06035, -3.089), (-0.05336, -0.1713, -3.089), (-0.1741, -0.2624, -3.089), (-0.3119, -0.3301, -3.089), (-0.4614, -0.3717, -3.089), (-0.6169, -0.3858, -3.089), (-0.7724, -0.3717, -3.089), (-0.9219, -0.3301, -3.089), (-1.06, -0.2624, -3.089), (-1.18, -0.1713, -3.089), (-1.28, -0.06035, -3.089), (-1.353, 0.06627, -3.089), (-1.399, 0.2036, -3.089), (-1.414, 0.3465, -3.089), (-1.399, 0.4894, -3.089), (-1.353, 0.6268, -3.089), (-1.28, 0.7534, -3.089), (-1.18, 0.8644, -3.089), (-1.06, 0.9554, -3.089), (-0.9219, 1.023, -3.089), (-0.7724, 1.065, -3.089), (-0.6235, 0.9552, -2.388), (-0.4602, 0.9407, -2.388), (-0.3032, 0.8978, -2.388), (-0.1585, 0.828, -2.388), (-0.03169, 0.7342, -2.388), (0.07239, 0.6198, -2.388), (0.1497, 0.4894, -2.388), (0.1974, 0.3478, -2.388), (0.2134, 0.2006, -2.388), (0.1974, 0.05334, -2.388), (0.1497, -0.08823, -2.388), (0.07239, -0.2187, -2.388), (-0.03169, -0.3331, -2.388), (-0.1585, -0.4269, -2.388), (-0.3032, -0.4967, -2.388), (-0.4602, -0.5396, -2.388), (-0.6235, -0.5541, -2.388), (-0.7868, -0.5396, -2.388), (-0.9438, -0.4967, -2.388), (-1.088, -0.4269, -2.388), (-1.215, -0.3331, -2.388), (-1.319, -0.2187, -2.388), (-1.397, -0.08823, -2.388), (-1.444, 0.05334, -2.388), (-1.46, 0.2006, -2.388), (-1.444, 0.3478, -2.388), (-1.397, 0.4894, -2.388), (-1.319, 0.6198, -2.388), (-1.215, 0.7342, -2.388), (-1.088, 0.828, -2.388), (-0.9438, 0.8978, -2.388), (-0.7868, 0.9407, -2.388)], [], [(96, 1, 3, 97), (97, 3, 5, 98), (98, 5, 7, 99), (99, 7, 9, 100), (100, 9, 11, 101), (101, 11, 13, 102), (102, 13, 15, 103), (103, 15, 17, 104), (104, 17, 19, 105), (105, 19, 21, 106), (106, 21, 23, 107), (107, 23, 25, 108), (108, 25, 27, 109), (109, 27, 29, 110), (110, 29, 31, 111), (111, 31, 33, 112), (112, 33, 35, 113), (113, 35, 37, 114), (114, 37, 39, 115), (115, 39, 41, 116), (116, 41, 43, 117), (117, 43, 45, 118), (118, 45, 47, 119), (119, 47, 49, 120), (120, 49, 51, 121), (121, 51, 53, 122), (122, 53, 55, 123), (123, 55, 57, 124), (124, 57, 59, 125), (125, 59, 61, 126), (3, 1, 63, 61, 59, 57, 55, 53, 51, 49, 47, 45, 43, 41, 39, 37, 35, 33, 31, 29, 27, 25, 23, 21, 19, 17, 15, 13, 11, 9, 7, 5), (126, 61, 63, 127), (127, 63, 1, 96), (0, 2, 4, 6, 8, 10, 12, 14, 16, 18, 20, 22, 24, 26, 28, 30, 32, 34, 36, 38, 40, 42, 44, 46, 48, 50, 52, 54, 56, 58, 60, 62), (62, 95, 64, 0), (60, 94, 95, 62), (58, 93, 94, 60), (56, 92, 93, 58), (54, 91, 92, 56), (52, 90, 91, 54), (50, 89, 90, 52), (48, 88, 89, 50), (46, 87, 88, 48), (44, 86, 87, 46), (42, 85, 86, 44), (40, 84, 85, 42), (38, 83, 84, 40), (36, 82, 83, 38), (34, 81, 82, 36), (32, 80, 81, 34), (30, 79, 80, 32), (28, 78, 79, 30), (26, 77, 78, 28), (24, 76, 77, 26), (22, 75, 76, 24), (20, 74, 75, 22), (18, 73, 74, 20), (16, 72, 73, 18), (14, 71, 72, 16), (12, 70, 71, 14), (10, 69, 70, 12), (8, 68, 69, 10), (6, 67, 68, 8), (4, 66, 67, 6), (2, 65, 66, 4), (0, 64, 65, 2), (95, 127, 96, 64), (94, 126, 127, 95), (93, 125, 126, 94), (92, 124, 125, 93), (91, 123, 124, 92), (90, 122, 123, 91), (89, 121, 122, 90), (88, 120, 121, 89), (87, 119, 120, 88), (86, 118, 119, 87), (85, 117, 118, 86), (84, 116, 117, 85), (83, 115, 116, 84), (82, 114, 115, 83), (81, 113, 114, 82), (80, 112, 113, 81), (79, 111, 112, 80), (78, 110, 111, 79), (77, 109, 110, 78), (76, 108, 109, 77), (75, 107, 108, 76), (74, 106, 107, 75), (73, 105, 106, 74), (72, 104, 105, 73), (71, 103, 104, 72), (70, 102, 103, 71), (69, 101, 102, 70), (68, 100, 101, 69), (67, 99, 100, 68), (66, 98, 99, 67), (65, 97, 98, 66), (64, 96, 97, 65)])
_uv = me_cylinder_001.uv_layers.new(name='UVMap')
_uv.uv.foreach_set('vector', [1.0, 0.8069, 1.0, 1.0, 0.9688, 1.0, 0.9688, 0.8069, 0.9688, 0.8069, 0.9688, 1.0, 0.9375, 1.0, 0.9375, 0.8069, 0.9375, 0.8069, 0.9375, 1.0, 0.9062, 1.0, 0.9062, 0.8069, 0.9062, 0.8069, 0.9062, 1.0, 0.875, 1.0, 0.875, 0.8069, 0.875, 0.8069, 0.875, 1.0, 0.8438, 1.0, 0.8438, 0.8069, 0.8438, 0.8069, 0.8438, 1.0, 0.8125, 1.0, 0.8125, 0.8069, 0.8125, 0.8069, 0.8125, 1.0, 0.7812, 1.0, 0.7812, 0.8069, 0.7812, 0.8069, 0.7812, 1.0, 0.75, 1.0, 0.75, 0.8069, 0.75, 0.8069, 0.75, 1.0, 0.7188, 1.0, 0.7188, 0.8069, 0.7188, 0.8069, 0.7188, 1.0, 0.6875, 1.0, 0.6875, 0.8069, 0.6875, 0.8069, 0.6875, 1.0, 0.6562, 1.0, 0.6563, 0.8069, 0.6563, 0.8069, 0.6562, 1.0, 0.625, 1.0, 0.625, 0.8069, 0.625, 0.8069, 0.625, 1.0, 0.5938, 1.0, 0.5938, 0.8069, 0.5938, 0.8069, 0.5938, 1.0, 0.5625, 1.0, 0.5625, 0.8069, 0.5625, 0.8069, 0.5625, 1.0, 0.5312, 1.0, 0.5312, 0.8069, 0.5312, 0.8069, 0.5312, 1.0, 0.5, 1.0, 0.5, 0.8069, 0.5, 0.8069, 0.5, 1.0, 0.4688, 1.0, 0.4688, 0.8069, 0.4688, 0.8069, 0.4688, 1.0, 0.4375, 1.0, 0.4375, 0.8069, 0.4375, 0.8069, 0.4375, 1.0, 0.4062, 1.0, 0.4062, 0.8069, 0.4062, 0.8069, 0.4062, 1.0, 0.375, 1.0, 0.375, 0.8069, 0.375, 0.8069, 0.375, 1.0, 0.3438, 1.0, 0.3438, 0.8069, 0.3438, 0.8069, 0.3438, 1.0, 0.3125, 1.0, 0.3125, 0.8069, 0.3125, 0.8069, 0.3125, 1.0, 0.2812, 1.0, 0.2812, 0.8069, 0.2812, 0.8069, 0.2812, 1.0, 0.25, 1.0, 0.25, 0.8069, 0.25, 0.8069, 0.25, 1.0, 0.2188, 1.0, 0.2187, 0.8069, 0.2187, 0.8069, 0.2188, 1.0, 0.1875, 1.0, 0.1875, 0.8069, 0.1875, 0.8069, 0.1875, 1.0, 0.1562, 1.0, 0.1562, 0.8069, 0.1562, 0.8069, 0.1562, 1.0, 0.125, 1.0, 0.125, 0.8069, 0.125, 0.8069, 0.125, 1.0, 0.09375, 1.0, 0.09375, 0.8069, 0.09375, 0.8069, 0.09375, 1.0, 0.0625, 1.0, 0.0625, 0.8069, 0.2968, 0.4854, 0.25, 0.49, 0.2032, 0.4854, 0.1582, 0.4717, 0.1167, 0.4496, 0.08029, 0.4197, 0.05045, 0.3833, 0.02827, 0.3418, 0.01461, 0.2968, 0.01, 0.25, 0.01461, 0.2032, 0.02827, 0.1582, 0.05045, 0.1167, 0.08029, 0.08029, 0.1167, 0.05045, 0.1582, 0.02827, 0.2032, 0.01461, 0.25, 0.01, 0.2968, 0.01461, 0.3418, 0.02827, 0.3833, 0.05045, 0.4197, 0.08029, 0.4496, 0.1167, 0.4717, 0.1582, 0.4854, 0.2032, 0.49, 0.25, 0.4854, 0.2968, 0.4717, 0.3418, 0.4496, 0.3833, 0.4197, 0.4197, 0.3833, 0.4496, 0.3418, 0.4717, 0.0625, 0.8069, 0.0625, 1.0, 0.03125, 1.0, 0.03125, 0.8069, 0.03125, 0.8069, 0.03125, 1.0, 0.0, 1.0, 0.0, 0.8069, 0.75, 0.49, 0.7968, 0.4854, 0.8418, 0.4717, 0.8833, 0.4496, 0.9197, 0.4197, 0.9496, 0.3833, 0.9717, 0.3418, 0.9854, 0.2968, 0.99, 0.25, 0.9854, 0.2032, 0.9717, 0.1582, 0.9496, 0.1167, 0.9197, 0.08029, 0.8833, 0.05045, 0.8418, 0.02827, 0.7968, 0.01461, 0.75, 0.01, 0.7032, 0.01461, 0.6582, 0.02827, 0.6167, 0.05045, 0.5803, 0.08029, 0.5504, 0.1167, 0.5283, 0.1582, 0.5146, 0.2032, 0.51, 0.25, 0.5146, 0.2968, 0.5283, 0.3418, 0.5504, 0.3833, 0.5803, 0.4197, 0.6167, 0.4496, 0.6582, 0.4717, 0.7032, 0.4854, 0.03125, 0.5, 0.03125, 0.7669, 0.0, 0.7669, 0.0, 0.5, 0.0625, 0.5, 0.0625, 0.7669, 0.03125, 0.7669, 0.03125, 0.5, 0.09375, 0.5, 0.09375, 0.7669, 0.0625, 0.7669, 0.0625, 0.5, 0.125, 0.5, 0.125, 0.7669, 0.09375, 0.7669, 0.09375, 0.5, 0.1562, 0.5, 0.1562, 0.7669, 0.125, 0.7669, 0.125, 0.5, 0.1875, 0.5, 0.1875, 0.7669, 0.1562, 0.7669, 0.1562, 0.5, 0.2188, 0.5, 0.2188, 0.7669, 0.1875, 0.7669, 0.1875, 0.5, 0.25, 0.5, 0.25, 0.7669, 0.2188, 0.7669, 0.2188, 0.5, 0.2812, 0.5, 0.2812, 0.7669, 0.25, 0.7669, 0.25, 0.5, 0.3125, 0.5, 0.3125, 0.7669, 0.2812, 0.7669, 0.2812, 0.5, 0.3438, 0.5, 0.3438, 0.7669, 0.3125, 0.7669, 0.3125, 0.5, 0.375, 0.5, 0.375, 0.7669, 0.3438, 0.7669, 0.3438, 0.5, 0.4062, 0.5, 0.4062, 0.7669, 0.375, 0.7669, 0.375, 0.5, 0.4375, 0.5, 0.4375, 0.7669, 0.4062, 0.7669, 0.4062, 0.5, 0.4688, 0.5, 0.4688, 0.7669, 0.4375, 0.7669, 0.4375, 0.5, 0.5, 0.5, 0.5, 0.7669, 0.4688, 0.7669, 0.4688, 0.5, 0.5312, 0.5, 0.5312, 0.7669, 0.5, 0.7669, 0.5, 0.5, 0.5625, 0.5, 0.5625, 0.7669, 0.5312, 0.7669, 0.5312, 0.5, 0.5938, 0.5, 0.5938, 0.7669, 0.5625, 0.7669, 0.5625, 0.5, 0.625, 0.5, 0.625, 0.7669, 0.5938, 0.7669, 0.5938, 0.5, 0.6562, 0.5, 0.6562, 0.7669, 0.625, 0.7669, 0.625, 0.5, 0.6875, 0.5, 0.6875, 0.7669, 0.6562, 0.7669, 0.6562, 0.5, 0.7188, 0.5, 0.7188, 0.7669, 0.6875, 0.7669, 0.6875, 0.5, 0.75, 0.5, 0.75, 0.7669, 0.7188, 0.7669, 0.7188, 0.5, 0.7812, 0.5, 0.7812, 0.7669, 0.75, 0.7669, 0.75, 0.5, 0.8125, 0.5, 0.8125, 0.7669, 0.7812, 0.7669, 0.7812, 0.5, 0.8438, 0.5, 0.8438, 0.7669, 0.8125, 0.7669, 0.8125, 0.5, 0.875, 0.5, 0.875, 0.7669, 0.8438, 0.7669, 0.8438, 0.5, 0.9062, 0.5, 0.9062, 0.7669, 0.875, 0.7669, 0.875, 0.5, 0.9375, 0.5, 0.9375, 0.7669, 0.9062, 0.7669, 0.9062, 0.5, 0.9688, 0.5, 0.9688, 0.7669, 0.9375, 0.7669, 0.9375, 0.5, 1.0, 0.5, 1.0, 0.7669, 0.9688, 0.7669, 0.9688, 0.5, 0.03125, 0.7669, 0.03125, 0.8069, 0.0, 0.8069, 0.0, 0.7669, 0.0625, 0.7669, 0.0625, 0.8069, 0.03125, 0.8069, 0.03125, 0.7669, 0.09375, 0.7669, 0.09375, 0.8069, 0.0625, 0.8069, 0.0625, 0.7669, 0.125, 0.7669, 0.125, 0.8069, 0.09375, 0.8069, 0.09375, 0.7669, 0.1562, 0.7669, 0.1562, 0.8069, 0.125, 0.8069, 0.125, 0.7669, 0.1875, 0.7669, 0.1875, 0.8069, 0.1562, 0.8069, 0.1562, 0.7669, 0.2188, 0.7669, 0.2187, 0.8069, 0.1875, 0.8069, 0.1875, 0.7669, 0.25, 0.7669, 0.25, 0.8069, 0.2187, 0.8069, 0.2188, 0.7669, 0.2812, 0.7669, 0.2812, 0.8069, 0.25, 0.8069, 0.25, 0.7669, 0.3125, 0.7669, 0.3125, 0.8069, 0.2812, 0.8069, 0.2812, 0.7669, 0.3438, 0.7669, 0.3438, 0.8069, 0.3125, 0.8069, 0.3125, 0.7669, 0.375, 0.7669, 0.375, 0.8069, 0.3438, 0.8069, 0.3438, 0.7669, 0.4062, 0.7669, 0.4062, 0.8069, 0.375, 0.8069, 0.375, 0.7669, 0.4375, 0.7669, 0.4375, 0.8069, 0.4062, 0.8069, 0.4062, 0.7669, 0.4688, 0.7669, 0.4688, 0.8069, 0.4375, 0.8069, 0.4375, 0.7669, 0.5, 0.7669, 0.5, 0.8069, 0.4688, 0.8069, 0.4688, 0.7669, 0.5312, 0.7669, 0.5312, 0.8069, 0.5, 0.8069, 0.5, 0.7669, 0.5625, 0.7669, 0.5625, 0.8069, 0.5312, 0.8069, 0.5312, 0.7669, 0.5938, 0.7669, 0.5938, 0.8069, 0.5625, 0.8069, 0.5625, 0.7669, 0.625, 0.7669, 0.625, 0.8069, 0.5938, 0.8069, 0.5938, 0.7669, 0.6562, 0.7669, 0.6563, 0.8069, 0.625, 0.8069, 0.625, 0.7669, 0.6875, 0.7669, 0.6875, 0.8069, 0.6563, 0.8069, 0.6562, 0.7669, 0.7188, 0.7669, 0.7188, 0.8069, 0.6875, 0.8069, 0.6875, 0.7669, 0.75, 0.7669, 0.75, 0.8069, 0.7188, 0.8069, 0.7188, 0.7669, 0.7812, 0.7669, 0.7812, 0.8069, 0.75, 0.8069, 0.75, 0.7669, 0.8125, 0.7669, 0.8125, 0.8069, 0.7812, 0.8069, 0.7812, 0.7669, 0.8438, 0.7669, 0.8438, 0.8069, 0.8125, 0.8069, 0.8125, 0.7669, 0.875, 0.7669, 0.875, 0.8069, 0.8438, 0.8069, 0.8438, 0.7669, 0.9062, 0.7669, 0.9062, 0.8069, 0.875, 0.8069, 0.875, 0.7669, 0.9375, 0.7669, 0.9375, 0.8069, 0.9062, 0.8069, 0.9062, 0.7669, 0.9688, 0.7669, 0.9688, 0.8069, 0.9375, 0.8069, 0.9375, 0.7669, 1.0, 0.7669, 1.0, 0.8069, 0.9688, 0.8069, 0.9688, 0.7669])
me_cylinder_001.use_remesh_fix_poles = True
me_cylinder_001.use_remesh_preserve_attributes = False
me_cylinder_001.use_mirror_vertex_groups = False
me_cylinder_001.update()
me_cylinder_003 = bpy.data.meshes.new('Cylinder.003')
me_cylinder_003.from_pydata([(2.153e-08, 0.9948, -1.009), (2.943e-08, 1.716, 1.809), (0.0409, 0.9753, -1.008), (0.02762, 1.702, 1.809), (0.08023, 0.9176, -1.003), (0.05419, 1.662, 1.809), (0.1165, 0.8238, -0.9948), (0.07867, 1.597, 1.809), (0.1483, 0.6975, -0.984), (0.1001, 1.51, 1.809), (0.1743, 0.5437, -0.9709), (0.1177, 1.403, 1.809), (0.1937, 0.3682, -0.9559), (0.1308, 1.281, 1.809), (0.2056, 0.1778, -0.9397), (0.1389, 1.149, 1.809), (0.2097, -0.02026, -0.9228), (0.1416, 1.012, 1.809), (0.2056, -0.2183, -0.9059), (0.1389, 0.8747, 1.809), (0.1937, -0.4087, -0.8897), (0.1308, 0.7428, 1.809), (0.1743, -0.5842, -0.8747), (0.1177, 0.6211, 1.809), (0.1483, -0.738, -0.8616), (0.1001, 0.5145, 1.809), (0.1165, -0.8643, -0.8509), (0.07867, 0.427, 1.809), (0.08023, -0.9581, -0.8429), (0.05419, 0.362, 1.809), (0.0409, -1.016, -0.8379), (0.02762, 0.322, 1.809), (-4.679e-08, -1.035, -0.8363), (-1.671e-08, 0.3084, 1.809), (-0.0409, -1.016, -0.8379), (-0.02762, 0.322, 1.809), (-0.08023, -0.9581, -0.8429), (-0.05419, 0.362, 1.809), (-0.1165, -0.8643, -0.8509), (-0.07867, 0.427, 1.809), (-0.1483, -0.738, -0.8616), (-0.1001, 0.5145, 1.809), (-0.1743, -0.5842, -0.8747), (-0.1177, 0.6211, 1.809), (-0.1937, -0.4087, -0.8897), (-0.09549, 0.7428, 1.809), (-0.2056, -0.2183, -0.9059), (-0.1035, 0.8747, 1.809), (-0.2097, -0.02026, -0.9228), (-0.0931, 1.012, 1.809), (-0.2056, 0.1778, -0.9397), (-0.09038, 1.149, 1.809), (-0.1937, 0.3682, -0.9559), (-0.08451, 1.281, 1.809), (-0.1743, 0.5437, -0.9709), (-0.07143, 1.403, 1.809), (-0.1483, 0.6975, -0.984), (-0.1001, 1.51, 1.809), (-0.1165, 0.8238, -0.9948), (-0.07867, 1.597, 1.809), (-0.08023, 0.9176, -1.003), (-0.05419, 1.662, 1.809), (-0.0409, 0.9753, -1.008), (-0.02762, 1.702, 1.809), (2.662e-08, 1.764, 1.605), (0.03091, 1.749, 1.605), (0.06063, 1.704, 1.605), (0.08803, 1.63, 1.605), (0.112, 1.531, 1.606), (0.1317, 1.41, 1.606), (0.1464, 1.272, 1.607), (0.1554, 1.122, 1.608), (0.1584, 0.9661, 1.608), (0.1554, 0.8103, 1.609), (0.1464, 0.6606, 1.61), (0.1317, 0.5226, 1.611), (0.112, 0.4016, 1.611), (0.08803, 0.3023, 1.612), (0.06063, 0.2285, 1.612), (0.03091, 0.1831, 1.612), (-2.501e-08, 0.1678, 1.612), (-0.03091, 0.1831, 1.612), (-0.06063, 0.2285, 1.612), (-0.08803, 0.3023, 1.612), (-0.112, 0.4016, 1.611), (-0.1317, 0.5226, 1.611), (-0.1464, 0.6606, 1.61), (-0.1554, 0.8103, 1.609), (-0.1584, 0.9661, 1.608), (-0.1554, 1.122, 1.608), (-0.1464, 1.272, 1.607), (-0.1317, 1.41, 1.606), (-0.112, 1.531, 1.606), (-0.08803, 1.63, 1.605), (-0.06063, 1.704, 1.605), (-0.03091, 1.749, 1.605)], [], [(64, 1, 3, 65), (65, 3, 5, 66), (66, 5, 7, 67), (67, 7, 9, 68), (68, 9, 11, 69), (69, 11, 13, 70), (70, 13, 15, 71), (71, 15, 17, 72), (72, 17, 19, 73), (73, 19, 21, 74), (74, 21, 23, 75), (75, 23, 25, 76), (76, 25, 27, 77), (77, 27, 29, 78), (78, 29, 31, 79), (79, 31, 33, 80), (80, 33, 35, 81), (81, 35, 37, 82), (82, 37, 39, 83), (83, 39, 41, 84), (84, 41, 43, 85), (85, 43, 45, 86), (86, 45, 47, 87), (87, 47, 49, 88), (88, 49, 51, 89), (89, 51, 53, 90), (90, 53, 55, 91), (91, 55, 57, 92), (92, 57, 59, 93), (93, 59, 61, 94), (3, 1, 63, 61, 59, 57, 55, 53, 51, 49, 47, 45, 43, 41, 39, 37, 35, 33, 31, 29, 27, 25, 23, 21, 19, 17, 15, 13, 11, 9, 7, 5), (94, 61, 63, 95), (95, 63, 1, 64), (0, 2, 4, 6, 8, 10, 12, 14, 16, 18, 20, 22, 24, 26, 28, 30, 32, 34, 36, 38, 40, 42, 44, 46, 48, 50, 52, 54, 56, 58, 60, 62), (62, 95, 64, 0), (60, 94, 95, 62), (58, 93, 94, 60), (56, 92, 93, 58), (54, 91, 92, 56), (52, 90, 91, 54), (50, 89, 90, 52), (48, 88, 89, 50), (46, 87, 88, 48), (44, 86, 87, 46), (42, 85, 86, 44), (40, 84, 85, 42), (38, 83, 84, 40), (36, 82, 83, 38), (34, 81, 82, 36), (32, 80, 81, 34), (30, 79, 80, 32), (28, 78, 79, 30), (26, 77, 78, 28), (24, 76, 77, 26), (22, 75, 76, 24), (20, 74, 75, 22), (18, 73, 74, 20), (16, 72, 73, 18), (14, 71, 72, 16), (12, 70, 71, 14), (10, 69, 70, 12), (8, 68, 69, 10), (6, 67, 68, 8), (4, 66, 67, 6), (2, 65, 66, 4), (0, 64, 65, 2)])
me_cylinder_003.polygons.foreach_set('use_smooth', [True] * 66)
_uv = me_cylinder_003.uv_layers.new(name='UVMap')
_uv.uv.foreach_set('vector', [1.0, 0.9777, 1.0, 1.0, 0.9688, 1.0, 0.9688, 0.9777, 0.9688, 0.9777, 0.9688, 1.0, 0.9375, 1.0, 0.9375, 0.9777, 0.9375, 0.9777, 0.9375, 1.0, 0.9062, 1.0, 0.9062, 0.9777, 0.9062, 0.9777, 0.9062, 1.0, 0.875, 1.0, 0.875, 0.9777, 0.875, 0.9777, 0.875, 1.0, 0.8438, 1.0, 0.8438, 0.9777, 0.8438, 0.9777, 0.8438, 1.0, 0.8125, 1.0, 0.8125, 0.9777, 0.8125, 0.9777, 0.8125, 1.0, 0.7812, 1.0, 0.7812, 0.9777, 0.7812, 0.9777, 0.7812, 1.0, 0.75, 1.0, 0.75, 0.9777, 0.75, 0.9777, 0.75, 1.0, 0.7188, 1.0, 0.7188, 0.9777, 0.7188, 0.9777, 0.7188, 1.0, 0.6875, 1.0, 0.6875, 0.9777, 0.6875, 0.9777, 0.6875, 1.0, 0.6562, 1.0, 0.6562, 0.9777, 0.6562, 0.9777, 0.6562, 1.0, 0.625, 1.0, 0.625, 0.9777, 0.625, 0.9777, 0.625, 1.0, 0.5938, 1.0, 0.5938, 0.9777, 0.5938, 0.9777, 0.5938, 1.0, 0.5625, 1.0, 0.5625, 0.9777, 0.5625, 0.9777, 0.5625, 1.0, 0.5312, 1.0, 0.5312, 0.9777, 0.5312, 0.9777, 0.5312, 1.0, 0.5, 1.0, 0.5, 0.9777, 0.5, 0.9777, 0.5, 1.0, 0.4688, 1.0, 0.4688, 0.9777, 0.4688, 0.9777, 0.4688, 1.0, 0.4375, 1.0, 0.4375, 0.9777, 0.4375, 0.9777, 0.4375, 1.0, 0.4062, 1.0, 0.4062, 0.9777, 0.4062, 0.9777, 0.4062, 1.0, 0.375, 1.0, 0.375, 0.9777, 0.375, 0.9777, 0.375, 1.0, 0.3438, 1.0, 0.3438, 0.9777, 0.3438, 0.9777, 0.3438, 1.0, 0.3125, 1.0, 0.3125, 0.9777, 0.3125, 0.9777, 0.3125, 1.0, 0.2812, 1.0, 0.2813, 0.9777, 0.2813, 0.9777, 0.2812, 1.0, 0.25, 1.0, 0.25, 0.9777, 0.25, 0.9777, 0.25, 1.0, 0.2188, 1.0, 0.2188, 0.9777, 0.2188, 0.9777, 0.2188, 1.0, 0.1875, 1.0, 0.1875, 0.9777, 0.1875, 0.9777, 0.1875, 1.0, 0.1562, 1.0, 0.1562, 0.9777, 0.1562, 0.9777, 0.1562, 1.0, 0.125, 1.0, 0.125, 0.9777, 0.125, 0.9777, 0.125, 1.0, 0.09375, 1.0, 0.09375, 0.9777, 0.09375, 0.9777, 0.09375, 1.0, 0.0625, 1.0, 0.0625, 0.9777, 0.2968, 0.4854, 0.25, 0.49, 0.2032, 0.4854, 0.1582, 0.4717, 0.1167, 0.4496, 0.08029, 0.4197, 0.05045, 0.3833, 0.02827, 0.3418, 0.01461, 0.2968, 0.01, 0.25, 0.01461, 0.2032, 0.02827, 0.1582, 0.05045, 0.1167, 0.08029, 0.08029, 0.1167, 0.05045, 0.1582, 0.02827, 0.2032, 0.01461, 0.25, 0.01, 0.2968, 0.01461, 0.3418, 0.02827, 0.3833, 0.05045, 0.4197, 0.08029, 0.4496, 0.1167, 0.4717, 0.1582, 0.4854, 0.2032, 0.49, 0.25, 0.4854, 0.2968, 0.4717, 0.3418, 0.4496, 0.3833, 0.4197, 0.4197, 0.3833, 0.4496, 0.3418, 0.4717, 0.0625, 0.9777, 0.0625, 1.0, 0.03125, 1.0, 0.03125, 0.9777, 0.03125, 0.9777, 0.03125, 1.0, 0.0, 1.0, 0.0, 0.9777, 0.75, 0.49, 0.7968, 0.4854, 0.8418, 0.4717, 0.8833, 0.4496, 0.9197, 0.4197, 0.9496, 0.3833, 0.9717, 0.3418, 0.9854, 0.2968, 0.99, 0.25, 0.9854, 0.2032, 0.9717, 0.1582, 0.9496, 0.1167, 0.9197, 0.08029, 0.8833, 0.05045, 0.8418, 0.02827, 0.7968, 0.01461, 0.75, 0.01, 0.7032, 0.01461, 0.6582, 0.02827, 0.6167, 0.05045, 0.5803, 0.08029, 0.5504, 0.1167, 0.5283, 0.1582, 0.5146, 0.2032, 0.51, 0.25, 0.5146, 0.2968, 0.5283, 0.3418, 0.5504, 0.3833, 0.5803, 0.4197, 0.6167, 0.4496, 0.6582, 0.4717, 0.7032, 0.4854, 0.03125, 0.5, 0.03125, 0.9777, 0.0, 0.9777, 0.0, 0.5, 0.0625, 0.5, 0.0625, 0.9777, 0.03125, 0.9777, 0.03125, 0.5, 0.09375, 0.5, 0.09375, 0.9777, 0.0625, 0.9777, 0.0625, 0.5, 0.125, 0.5, 0.125, 0.9777, 0.09375, 0.9777, 0.09375, 0.5, 0.1562, 0.5, 0.1562, 0.9777, 0.125, 0.9777, 0.125, 0.5, 0.1875, 0.5, 0.1875, 0.9777, 0.1562, 0.9777, 0.1562, 0.5, 0.2188, 0.5, 0.2188, 0.9777, 0.1875, 0.9777, 0.1875, 0.5, 0.25, 0.5, 0.25, 0.9777, 0.2188, 0.9777, 0.2188, 0.5, 0.2812, 0.5, 0.2813, 0.9777, 0.25, 0.9777, 0.25, 0.5, 0.3125, 0.5, 0.3125, 0.9777, 0.2813, 0.9777, 0.2812, 0.5, 0.3438, 0.5, 0.3438, 0.9777, 0.3125, 0.9777, 0.3125, 0.5, 0.375, 0.5, 0.375, 0.9777, 0.3438, 0.9777, 0.3438, 0.5, 0.4062, 0.5, 0.4062, 0.9777, 0.375, 0.9777, 0.375, 0.5, 0.4375, 0.5, 0.4375, 0.9777, 0.4062, 0.9777, 0.4062, 0.5, 0.4688, 0.5, 0.4688, 0.9777, 0.4375, 0.9777, 0.4375, 0.5, 0.5, 0.5, 0.5, 0.9777, 0.4688, 0.9777, 0.4688, 0.5, 0.5312, 0.5, 0.5312, 0.9777, 0.5, 0.9777, 0.5, 0.5, 0.5625, 0.5, 0.5625, 0.9777, 0.5312, 0.9777, 0.5312, 0.5, 0.5938, 0.5, 0.5938, 0.9777, 0.5625, 0.9777, 0.5625, 0.5, 0.625, 0.5, 0.625, 0.9777, 0.5938, 0.9777, 0.5938, 0.5, 0.6562, 0.5, 0.6562, 0.9777, 0.625, 0.9777, 0.625, 0.5, 0.6875, 0.5, 0.6875, 0.9777, 0.6562, 0.9777, 0.6562, 0.5, 0.7188, 0.5, 0.7188, 0.9777, 0.6875, 0.9777, 0.6875, 0.5, 0.75, 0.5, 0.75, 0.9777, 0.7188, 0.9777, 0.7188, 0.5, 0.7812, 0.5, 0.7812, 0.9777, 0.75, 0.9777, 0.75, 0.5, 0.8125, 0.5, 0.8125, 0.9777, 0.7812, 0.9777, 0.7812, 0.5, 0.8438, 0.5, 0.8438, 0.9777, 0.8125, 0.9777, 0.8125, 0.5, 0.875, 0.5, 0.875, 0.9777, 0.8438, 0.9777, 0.8438, 0.5, 0.9062, 0.5, 0.9062, 0.9777, 0.875, 0.9777, 0.875, 0.5, 0.9375, 0.5, 0.9375, 0.9777, 0.9062, 0.9777, 0.9062, 0.5, 0.9688, 0.5, 0.9688, 0.9777, 0.9375, 0.9777, 0.9375, 0.5, 1.0, 0.5, 1.0, 0.9777, 0.9688, 0.9777, 0.9688, 0.5])
me_cylinder_003.use_remesh_fix_poles = True
me_cylinder_003.use_remesh_preserve_attributes = False
me_cylinder_003.use_mirror_vertex_groups = False
me_cylinder_003.update()
me_cylinder_004 = bpy.data.meshes.new('Cylinder.004')
me_cylinder_004.from_pydata([(-0.04886, 1.0, -1.0), (-0.009115, 0.3218, 1.646), (-0.04612, 0.9808, -1.0), (0.0009931, 0.3156, 1.646), (-0.04348, 0.9239, -1.0), (0.01071, 0.2973, 1.646), (-0.04105, 0.8315, -1.0), (0.01967, 0.2676, 1.646), (-0.03892, 0.7071, -1.0), (0.02752, 0.2276, 1.646), (-0.03717, 0.5556, -1.0), (0.03397, 0.1788, 1.646), (-0.03587, 0.3827, -1.0), (0.03875, 0.1232, 1.646), (-0.03507, 0.1951, -1.0), (0.0417, 0.06278, 1.646), (-0.03479, 7.637e-08, -1.0), (0.0427, 1.837e-06, 1.646), (-0.03507, -0.1951, -1.0), (0.0417, -0.06278, 1.646), (-0.03587, -0.3827, -1.0), (0.03875, -0.1232, 1.646), (-0.03717, -0.5556, -1.0), (0.03397, -0.1788, 1.646), (-0.03892, -0.7071, -1.0), (0.02752, -0.2276, 1.646), (-0.04105, -0.8315, -1.0), (0.01967, -0.2676, 1.646), (-0.04348, -0.9239, -1.0), (0.01071, -0.2973, 1.646), (-0.04612, -0.9808, -1.0), (0.0009931, -0.3156, 1.646), (-0.04886, -1.0, -1.0), (-0.009115, -0.3218, 1.646), (-0.05161, -0.9808, -1.0), (-0.01922, -0.3156, 1.646), (-0.05425, -0.9239, -1.0), (-0.02894, -0.2973, 1.646), (-0.05668, -0.8315, -1.0), (-0.0379, -0.2676, 1.646), (-0.05881, -0.7071, -1.0), (-0.04575, -0.2276, 1.646), (-0.06056, -0.5556, -1.0), (-0.0522, -0.1788, 1.646), (-0.06186, -0.3827, -1.0), (-0.05698, -0.1231, 1.646), (-0.06266, -0.1951, -1.0), (-0.05993, -0.06278, 1.646), (-0.06293, 9.649e-07, -1.0), (-0.06093, 2.123e-06, 1.646), (-0.06266, 0.1951, -1.0), (-0.05993, 0.06278, 1.646), (-0.06186, 0.3827, -1.0), (-0.05698, 0.1232, 1.646), (-0.06056, 0.5556, -1.0), (-0.0522, 0.1788, 1.646), (-0.05881, 0.7071, -1.0), (-0.04575, 0.2276, 1.646), (-0.05668, 0.8315, -1.0), (-0.0379, 0.2676, 1.646), (-0.05425, 0.9239, -1.0), (-0.02894, 0.2973, 1.646), (-0.05161, 0.9808, -1.0), (-0.01922, 0.3156, 1.646), (-0.009115, 1.0, 1.354), (0.0297, 0.9808, 1.354), (0.06702, 0.9239, 1.354), (0.1014, 0.8315, 1.354), (0.1316, 0.7071, 1.354), (0.1563, 0.5556, 1.354), (0.1747, 0.3827, 1.354), (0.186, 0.1951, 1.354), (0.1898, 1.676e-07, 1.354), (0.186, -0.1951, 1.354), (0.1747, -0.3827, 1.354), (0.1563, -0.5556, 1.354), (0.1316, -0.7071, 1.354), (0.1014, -0.8315, 1.354), (0.06702, -0.9239, 1.354), (0.0297, -0.9808, 1.354), (-0.009115, -1.0, 1.354), (-0.04793, -0.9808, 1.354), (-0.08526, -0.9239, 1.354), (-0.1197, -0.8315, 1.354), (-0.1498, -0.7071, 1.354), (-0.1745, -0.5556, 1.354), (-0.1929, -0.3827, 1.354), (-0.2043, -0.1951, 1.354), (-0.2081, 1.056e-06, 1.354), (-0.2043, 0.1951, 1.354), (-0.1929, 0.3827, 1.354), (-0.1745, 0.5556, 1.354), (-0.1498, 0.7071, 1.354), (-0.1197, 0.8315, 1.354), (-0.08525, 0.9239, 1.354), (-0.04793, 0.9808, 1.354), (-0.009115, 0.8616, 1.465), (0.02922, 0.8438, 1.465), (0.06608, 0.7912, 1.465), (0.1001, 0.7056, 1.465), (0.1298, 0.5905, 1.465), (0.1543, 0.4503, 1.465), (0.1724, 0.2903, 1.465), (0.1836, 0.1167, 1.465), (0.1874, -0.0639, 1.465), (0.1836, -0.2445, 1.465), (0.1724, -0.4181, 1.465), (0.1543, -0.5781, 1.465), (0.1298, -0.7183, 1.465), (0.1001, -0.8334, 1.465), (0.06608, -0.919, 1.465), (0.02922, -0.9716, 1.465), (-0.009115, -0.9894, 1.465), (-0.04745, -0.9716, 1.465), (-0.08431, -0.919, 1.465), (-0.1183, -0.8334, 1.465), (-0.1481, -0.7183, 1.465), (-0.1725, -0.5781, 1.465), (-0.1907, -0.4181, 1.465), (-0.2018, -0.2445, 1.465), (-0.2056, -0.0639, 1.465), (-0.2018, 0.1167, 1.465), (-0.1907, 0.2903, 1.465), (-0.1725, 0.4503, 1.465), (-0.1481, 0.5905, 1.465), (-0.1183, 0.7056, 1.465), (-0.08431, 0.7912, 1.465), (-0.04745, 0.8438, 1.465), (-0.009115, 0.6016, 1.555), (0.01995, 0.5888, 1.555), (0.0479, 0.5509, 1.555), (0.07365, 0.4894, 1.555), (0.09623, 0.4066, 1.555), (0.1148, 0.3057, 1.555), (0.1285, 0.1906, 1.555), (0.137, 0.06569, 1.555), (0.1399, -0.0642, 1.555), (0.137, -0.1941, 1.555), (0.1285, -0.319, 1.555), (0.1148, -0.4341, 1.555), (0.09623, -0.535, 1.555), (0.07365, -0.6178, 1.555), (0.0479, -0.6793, 1.555), (0.01995, -0.7172, 1.555), (-0.009115, -0.73, 1.555), (-0.03818, -0.7172, 1.555), (-0.06613, -0.6793, 1.555), (-0.09189, -0.6178, 1.555), (-0.1145, -0.535, 1.555), (-0.133, -0.4341, 1.555), (-0.1468, -0.319, 1.555), (-0.1552, -0.1941, 1.555), (-0.1581, -0.0642, 1.555), (-0.1552, 0.06569, 1.555), (-0.1468, 0.1906, 1.555), (-0.133, 0.3057, 1.555), (-0.1145, 0.4066, 1.555), (-0.09189, 0.4894, 1.555), (-0.06613, 0.5509, 1.555), (-0.03818, 0.5888, 1.555)], [], [(128, 1, 3, 129), (129, 3, 5, 130), (130, 5, 7, 131), (131, 7, 9, 132), (132, 9, 11, 133), (133, 11, 13, 134), (134, 13, 15, 135), (135, 15, 17, 136), (136, 17, 19, 137), (137, 19, 21, 138), (138, 21, 23, 139), (139, 23, 25, 140), (140, 25, 27, 141), (141, 27, 29, 142), (142, 29, 31, 143), (143, 31, 33, 144), (144, 33, 35, 145), (145, 35, 37, 146), (146, 37, 39, 147), (147, 39, 41, 148), (148, 41, 43, 149), (149, 43, 45, 150), (150, 45, 47, 151), (151, 47, 49, 152), (152, 49, 51, 153), (153, 51, 53, 154), (154, 53, 55, 155), (155, 55, 57, 156), (156, 57, 59, 157), (157, 59, 61, 158), (3, 1, 63, 61, 59, 57, 55, 53, 51, 49, 47, 45, 43, 41, 39, 37, 35, 33, 31, 29, 27, 25, 23, 21, 19, 17, 15, 13, 11, 9, 7, 5), (158, 61, 63, 159), (159, 63, 1, 128), (0, 2, 4, 6, 8, 10, 12, 14, 16, 18, 20, 22, 24, 26, 28, 30, 32, 34, 36, 38, 40, 42, 44, 46, 48, 50, 52, 54, 56, 58, 60, 62), (62, 95, 64, 0), (60, 94, 95, 62), (58, 93, 94, 60), (56, 92, 93, 58), (54, 91, 92, 56), (52, 90, 91, 54), (50, 89, 90, 52), (48, 88, 89, 50), (46, 87, 88, 48), (44, 86, 87, 46), (42, 85, 86, 44), (40, 84, 85, 42), (38, 83, 84, 40), (36, 82, 83, 38), (34, 81, 82, 36), (32, 80, 81, 34), (30, 79, 80, 32), (28, 78, 79, 30), (26, 77, 78, 28), (24, 76, 77, 26), (22, 75, 76, 24), (20, 74, 75, 22), (18, 73, 74, 20), (16, 72, 73, 18), (14, 71, 72, 16), (12, 70, 71, 14), (10, 69, 70, 12), (8, 68, 69, 10), (6, 67, 68, 8), (4, 66, 67, 6), (2, 65, 66, 4), (0, 64, 65, 2), (95, 127, 96, 64), (94, 126, 127, 95), (93, 125, 126, 94), (92, 124, 125, 93), (91, 123, 124, 92), (90, 122, 123, 91), (89, 121, 122, 90), (88, 120, 121, 89), (87, 119, 120, 88), (86, 118, 119, 87), (85, 117, 118, 86), (84, 116, 117, 85), (83, 115, 116, 84), (82, 114, 115, 83), (81, 113, 114, 82), (80, 112, 113, 81), (79, 111, 112, 80), (78, 110, 111, 79), (77, 109, 110, 78), (76, 108, 109, 77), (75, 107, 108, 76), (74, 106, 107, 75), (73, 105, 106, 74), (72, 104, 105, 73), (71, 103, 104, 72), (70, 102, 103, 71), (69, 101, 102, 70), (68, 100, 101, 69), (67, 99, 100, 68), (66, 98, 99, 67), (65, 97, 98, 66), (64, 96, 97, 65), (127, 159, 128, 96), (126, 158, 159, 127), (125, 157, 158, 126), (124, 156, 157, 125), (123, 155, 156, 124), (122, 154, 155, 123), (121, 153, 154, 122), (120, 152, 153, 121), (119, 151, 152, 120), (118, 150, 151, 119), (117, 149, 150, 118), (116, 148, 149, 117), (115, 147, 148, 116), (114, 146, 147, 115), (113, 145, 146, 114), (112, 144, 145, 113), (111, 143, 144, 112), (110, 142, 143, 111), (109, 141, 142, 110), (108, 140, 141, 109), (107, 139, 140, 108), (106, 138, 139, 107), (105, 137, 138, 106), (104, 136, 137, 105), (103, 135, 136, 104), (102, 134, 135, 103), (101, 133, 134, 102), (100, 132, 133, 101), (99, 131, 132, 100), (98, 130, 131, 99), (97, 129, 130, 98), (96, 128, 129, 97)])
me_cylinder_004.polygons.foreach_set('use_smooth', [True] * 130)
_uv = me_cylinder_004.uv_layers.new(name='UVMap')
_uv.uv.foreach_set('vector', [1.0, 0.9861, 1.0, 1.0, 0.9688, 1.0, 0.9687, 0.9861, 0.9687, 0.9861, 0.9688, 1.0, 0.9375, 1.0, 0.9375, 0.9861, 0.9375, 0.9861, 0.9375, 1.0, 0.9062, 1.0, 0.9062, 0.9861, 0.9062, 0.9861, 0.9062, 1.0, 0.875, 1.0, 0.875, 0.9861, 0.875, 0.9861, 0.875, 1.0, 0.8438, 1.0, 0.8437, 0.9861, 0.8437, 0.9861, 0.8438, 1.0, 0.8125, 1.0, 0.8125, 0.9861, 0.8125, 0.9861, 0.8125, 1.0, 0.7812, 1.0, 0.7812, 0.9861, 0.7812, 0.9861, 0.7812, 1.0, 0.75, 1.0, 0.75, 0.9861, 0.75, 0.9861, 0.75, 1.0, 0.7188, 1.0, 0.7188, 0.9861, 0.7188, 0.9861, 0.7188, 1.0, 0.6875, 1.0, 0.6875, 0.9861, 0.6875, 0.9861, 0.6875, 1.0, 0.6562, 1.0, 0.6562, 0.9861, 0.6562, 0.9861, 0.6562, 1.0, 0.625, 1.0, 0.625, 0.9861, 0.625, 0.9861, 0.625, 1.0, 0.5938, 1.0, 0.5938, 0.9861, 0.5938, 0.9861, 0.5938, 1.0, 0.5625, 1.0, 0.5625, 0.9861, 0.5625, 0.9861, 0.5625, 1.0, 0.5312, 1.0, 0.5312, 0.9861, 0.5312, 0.9861, 0.5312, 1.0, 0.5, 1.0, 0.5, 0.9861, 0.5, 0.9861, 0.5, 1.0, 0.4688, 1.0, 0.4688, 0.9861, 0.4688, 0.9861, 0.4688, 1.0, 0.4375, 1.0, 0.4375, 0.9861, 0.4375, 0.9861, 0.4375, 1.0, 0.4062, 1.0, 0.4062, 0.9861, 0.4062, 0.9861, 0.4062, 1.0, 0.375, 1.0, 0.375, 0.9861, 0.375, 0.9861, 0.375, 1.0, 0.3438, 1.0, 0.3438, 0.9861, 0.3438, 0.9861, 0.3438, 1.0, 0.3125, 1.0, 0.3125, 0.9861, 0.3125, 0.9861, 0.3125, 1.0, 0.2812, 1.0, 0.2812, 0.9861, 0.2812, 0.9861, 0.2812, 1.0, 0.25, 1.0, 0.25, 0.9861, 0.25, 0.9861, 0.25, 1.0, 0.2188, 1.0, 0.2187, 0.9861, 0.2187, 0.9861, 0.2188, 1.0, 0.1875, 1.0, 0.1875, 0.9861, 0.1875, 0.9861, 0.1875, 1.0, 0.1562, 1.0, 0.1562, 0.9861, 0.1562, 0.9861, 0.1562, 1.0, 0.125, 1.0, 0.125, 0.9861, 0.125, 0.9861, 0.125, 1.0, 0.09375, 1.0, 0.09375, 0.9861, 0.09375, 0.9861, 0.09375, 1.0, 0.0625, 1.0, 0.0625, 0.9861, 0.2968, 0.4854, 0.25, 0.49, 0.2032, 0.4854, 0.1582, 0.4717, 0.1167, 0.4496, 0.08029, 0.4197, 0.05045, 0.3833, 0.02827, 0.3418, 0.01461, 0.2968, 0.01, 0.25, 0.01461, 0.2032, 0.02827, 0.1582, 0.05045, 0.1167, 0.08029, 0.08029, 0.1167, 0.05045, 0.1582, 0.02827, 0.2032, 0.01461, 0.25, 0.01, 0.2968, 0.01461, 0.3418, 0.02827, 0.3833, 0.05045, 0.4197, 0.08029, 0.4496, 0.1167, 0.4717, 0.1582, 0.4854, 0.2032, 0.49, 0.25, 0.4854, 0.2968, 0.4717, 0.3418, 0.4496, 0.3833, 0.4197, 0.4197, 0.3833, 0.4496, 0.3418, 0.4717, 0.0625, 0.9861, 0.0625, 1.0, 0.03125, 1.0, 0.03125, 0.9861, 0.03125, 0.9861, 0.03125, 1.0, 0.0, 1.0, 0.0, 0.9861, 0.75, 0.49, 0.7968, 0.4854, 0.8418, 0.4717, 0.8833, 0.4496, 0.9197, 0.4197, 0.9496, 0.3833, 0.9717, 0.3418, 0.9854, 0.2968, 0.99, 0.25, 0.9854, 0.2032, 0.9717, 0.1582, 0.9496, 0.1167, 0.9197, 0.08029, 0.8833, 0.05045, 0.8418, 0.02827, 0.7968, 0.01461, 0.75, 0.01, 0.7032, 0.01461, 0.6582, 0.02827, 0.6167, 0.05045, 0.5803, 0.08029, 0.5504, 0.1167, 0.5283, 0.1582, 0.5146, 0.2032, 0.51, 0.25, 0.5146, 0.2968, 0.5283, 0.3418, 0.5504, 0.3833, 0.5803, 0.4197, 0.6167, 0.4496, 0.6582, 0.4717, 0.7032, 0.4854, 0.03125, 0.5, 0.03125, 0.9448, 0.0, 0.9448, 0.0, 0.5, 0.0625, 0.5, 0.0625, 0.9448, 0.03125, 0.9448, 0.03125, 0.5, 0.09375, 0.5, 0.09375, 0.9448, 0.0625, 0.9448, 0.0625, 0.5, 0.125, 0.5, 0.125, 0.9448, 0.09375, 0.9448, 0.09375, 0.5, 0.1562, 0.5, 0.1562, 0.9448, 0.125, 0.9448, 0.125, 0.5, 0.1875, 0.5, 0.1875, 0.9448, 0.1562, 0.9448, 0.1562, 0.5, 0.2188, 0.5, 0.2188, 0.9448, 0.1875, 0.9448, 0.1875, 0.5, 0.25, 0.5, 0.25, 0.9448, 0.2188, 0.9448, 0.2188, 0.5, 0.2812, 0.5, 0.2812, 0.9448, 0.25, 0.9448, 0.25, 0.5, 0.3125, 0.5, 0.3125, 0.9448, 0.2812, 0.9448, 0.2812, 0.5, 0.3438, 0.5, 0.3438, 0.9448, 0.3125, 0.9448, 0.3125, 0.5, 0.375, 0.5, 0.375, 0.9448, 0.3438, 0.9448, 0.3438, 0.5, 0.4062, 0.5, 0.4062, 0.9448, 0.375, 0.9448, 0.375, 0.5, 0.4375, 0.5, 0.4375, 0.9448, 0.4062, 0.9448, 0.4062, 0.5, 0.4688, 0.5, 0.4688, 0.9448, 0.4375, 0.9448, 0.4375, 0.5, 0.5, 0.5, 0.5, 0.9448, 0.4688, 0.9448, 0.4688, 0.5, 0.5312, 0.5, 0.5312, 0.9448, 0.5, 0.9448, 0.5, 0.5, 0.5625, 0.5, 0.5625, 0.9448, 0.5312, 0.9448, 0.5312, 0.5, 0.5938, 0.5, 0.5938, 0.9448, 0.5625, 0.9448, 0.5625, 0.5, 0.625, 0.5, 0.625, 0.9448, 0.5938, 0.9448, 0.5938, 0.5, 0.6562, 0.5, 0.6562, 0.9448, 0.625, 0.9448, 0.625, 0.5, 0.6875, 0.5, 0.6875, 0.9448, 0.6562, 0.9448, 0.6562, 0.5, 0.7188, 0.5, 0.7188, 0.9448, 0.6875, 0.9448, 0.6875, 0.5, 0.75, 0.5, 0.75, 0.9448, 0.7188, 0.9448, 0.7188, 0.5, 0.7812, 0.5, 0.7812, 0.9448, 0.75, 0.9448, 0.75, 0.5, 0.8125, 0.5, 0.8125, 0.9448, 0.7812, 0.9448, 0.7812, 0.5, 0.8438, 0.5, 0.8438, 0.9448, 0.8125, 0.9448, 0.8125, 0.5, 0.875, 0.5, 0.875, 0.9448, 0.8438, 0.9448, 0.8438, 0.5, 0.9062, 0.5, 0.9062, 0.9448, 0.875, 0.9448, 0.875, 0.5, 0.9375, 0.5, 0.9375, 0.9448, 0.9062, 0.9448, 0.9062, 0.5, 0.9688, 0.5, 0.9688, 0.9448, 0.9375, 0.9448, 0.9375, 0.5, 1.0, 0.5, 1.0, 0.9448, 0.9688, 0.9448, 0.9688, 0.5, 0.03125, 0.9448, 0.03125, 0.9724, 0.0, 0.9724, 0.0, 0.9448, 0.0625, 0.9448, 0.0625, 0.9724, 0.03125, 0.9724, 0.03125, 0.9448, 0.09375, 0.9448, 0.09375, 0.9724, 0.0625, 0.9724, 0.0625, 0.9448, 0.125, 0.9448, 0.125, 0.9724, 0.09375, 0.9724, 0.09375, 0.9448, 0.1562, 0.9448, 0.1562, 0.9724, 0.125, 0.9724, 0.125, 0.9448, 0.1875, 0.9448, 0.1875, 0.9724, 0.1562, 0.9724, 0.1562, 0.9448, 0.2188, 0.9448, 0.2188, 0.9724, 0.1875, 0.9724, 0.1875, 0.9448, 0.25, 0.9448, 0.25, 0.9724, 0.2188, 0.9724, 0.2188, 0.9448, 0.2812, 0.9448, 0.2812, 0.9724, 0.25, 0.9724, 0.25, 0.9448, 0.3125, 0.9448, 0.3125, 0.9724, 0.2812, 0.9724, 0.2812, 0.9448, 0.3438, 0.9448, 0.3438, 0.9724, 0.3125, 0.9724, 0.3125, 0.9448, 0.375, 0.9448, 0.375, 0.9724, 0.3438, 0.9724, 0.3438, 0.9448, 0.4062, 0.9448, 0.4063, 0.9724, 0.375, 0.9724, 0.375, 0.9448, 0.4375, 0.9448, 0.4375, 0.9724, 0.4063, 0.9724, 0.4062, 0.9448, 0.4688, 0.9448, 0.4687, 0.9724, 0.4375, 0.9724, 0.4375, 0.9448, 0.5, 0.9448, 0.5, 0.9724, 0.4687, 0.9724, 0.4688, 0.9448, 0.5312, 0.9448, 0.5312, 0.9724, 0.5, 0.9724, 0.5, 0.9448, 0.5625, 0.9448, 0.5625, 0.9724, 0.5312, 0.9724, 0.5312, 0.9448, 0.5938, 0.9448, 0.5938, 0.9724, 0.5625, 0.9724, 0.5625, 0.9448, 0.625, 0.9448, 0.625, 0.9724, 0.5938, 0.9724, 0.5938, 0.9448, 0.6562, 0.9448, 0.6563, 0.9724, 0.625, 0.9724, 0.625, 0.9448, 0.6875, 0.9448, 0.6875, 0.9724, 0.6563, 0.9724, 0.6562, 0.9448, 0.7188, 0.9448, 0.7188, 0.9724, 0.6875, 0.9724, 0.6875, 0.9448, 0.75, 0.9448, 0.75, 0.9724, 0.7188, 0.9724, 0.7188, 0.9448, 0.7812, 0.9448, 0.7812, 0.9724, 0.75, 0.9724, 0.75, 0.9448, 0.8125, 0.9448, 0.8125, 0.9724, 0.7812, 0.9724, 0.7812, 0.9448, 0.8438, 0.9448, 0.8437, 0.9724, 0.8125, 0.9724, 0.8125, 0.9448, 0.875, 0.9448, 0.875, 0.9724, 0.8437, 0.9724, 0.8438, 0.9448, 0.9062, 0.9448, 0.9062, 0.9724, 0.875, 0.9724, 0.875, 0.9448, 0.9375, 0.9448, 0.9375, 0.9724, 0.9062, 0.9724, 0.9062, 0.9448, 0.9688, 0.9448, 0.9687, 0.9724, 0.9375, 0.9724, 0.9375, 0.9448, 1.0, 0.9448, 1.0, 0.9724, 0.9687, 0.9724, 0.9688, 0.9448, 0.03125, 0.9724, 0.03125, 0.9861, 0.0, 0.9861, 0.0, 0.9724, 0.0625, 0.9724, 0.0625, 0.9861, 0.03125, 0.9861, 0.03125, 0.9724, 0.09375, 0.9724, 0.09375, 0.9861, 0.0625, 0.9861, 0.0625, 0.9724, 0.125, 0.9724, 0.125, 0.9861, 0.09375, 0.9861, 0.09375, 0.9724, 0.1562, 0.9724, 0.1562, 0.9861, 0.125, 0.9861, 0.125, 0.9724, 0.1875, 0.9724, 0.1875, 0.9861, 0.1562, 0.9861, 0.1562, 0.9724, 0.2188, 0.9724, 0.2187, 0.9861, 0.1875, 0.9861, 0.1875, 0.9724, 0.25, 0.9724, 0.25, 0.9861, 0.2187, 0.9861, 0.2188, 0.9724, 0.2812, 0.9724, 0.2812, 0.9861, 0.25, 0.9861, 0.25, 0.9724, 0.3125, 0.9724, 0.3125, 0.9861, 0.2812, 0.9861, 0.2812, 0.9724, 0.3438, 0.9724, 0.3438, 0.9861, 0.3125, 0.9861, 0.3125, 0.9724, 0.375, 0.9724, 0.375, 0.9861, 0.3438, 0.9861, 0.3438, 0.9724, 0.4063, 0.9724, 0.4062, 0.9861, 0.375, 0.9861, 0.375, 0.9724, 0.4375, 0.9724, 0.4375, 0.9861, 0.4062, 0.9861, 0.4063, 0.9724, 0.4687, 0.9724, 0.4688, 0.9861, 0.4375, 0.9861, 0.4375, 0.9724, 0.5, 0.9724, 0.5, 0.9861, 0.4688, 0.9861, 0.4687, 0.9724, 0.5312, 0.9724, 0.5312, 0.9861, 0.5, 0.9861, 0.5, 0.9724, 0.5625, 0.9724, 0.5625, 0.9861, 0.5312, 0.9861, 0.5312, 0.9724, 0.5938, 0.9724, 0.5938, 0.9861, 0.5625, 0.9861, 0.5625, 0.9724, 0.625, 0.9724, 0.625, 0.9861, 0.5938, 0.9861, 0.5938, 0.9724, 0.6563, 0.9724, 0.6562, 0.9861, 0.625, 0.9861, 0.625, 0.9724, 0.6875, 0.9724, 0.6875, 0.9861, 0.6562, 0.9861, 0.6563, 0.9724, 0.7188, 0.9724, 0.7188, 0.9861, 0.6875, 0.9861, 0.6875, 0.9724, 0.75, 0.9724, 0.75, 0.9861, 0.7188, 0.9861, 0.7188, 0.9724, 0.7812, 0.9724, 0.7812, 0.9861, 0.75, 0.9861, 0.75, 0.9724, 0.8125, 0.9724, 0.8125, 0.9861, 0.7812, 0.9861, 0.7812, 0.9724, 0.8437, 0.9724, 0.8437, 0.9861, 0.8125, 0.9861, 0.8125, 0.9724, 0.875, 0.9724, 0.875, 0.9861, 0.8437, 0.9861, 0.8437, 0.9724, 0.9062, 0.9724, 0.9062, 0.9861, 0.875, 0.9861, 0.875, 0.9724, 0.9375, 0.9724, 0.9375, 0.9861, 0.9062, 0.9861, 0.9062, 0.9724, 0.9687, 0.9724, 0.9687, 0.9861, 0.9375, 0.9861, 0.9375, 0.9724, 1.0, 0.9724, 1.0, 0.9861, 0.9687, 0.9861, 0.9687, 0.9724])
me_cylinder_004.use_remesh_fix_poles = True
me_cylinder_004.use_remesh_preserve_attributes = False
me_cylinder_004.use_mirror_vertex_groups = False
me_cylinder_004.update()

# ---- objects
ob_light = bpy.data.objects.new('Light', light_light)
ob_camera = bpy.data.objects.new('Camera', cam_camera)
ob_empty = bpy.data.objects.new('Empty', None)
ob_cube = bpy.data.objects.new('Cube', me_cube_001)
ob_empty_001 = bpy.data.objects.new('Empty.001', None)
ob_fuselage = bpy.data.objects.new('Fuselage', me_cylinder)
ob_empty_002 = bpy.data.objects.new('Empty.002', None)
ob_wings = bpy.data.objects.new('Wings', me_cylinder_001)
ob_vertical_stabilizer = bpy.data.objects.new('Vertical Stabilizer', me_cylinder_003)
ob_cylinder = bpy.data.objects.new('Cylinder', me_cylinder_004)

# ---- transforms, parenting, visibility, modifiers, constraints
ob_light.location = (4.076, 1.005, 5.904)
ob_light.rotation_euler = (0.6503, 0.05522, 1.866)
ob_light.lock_rotations_4d = False
ob_light.empty_display_type = 'ARROWS'
ob_light.color = (0.0, 0.0, 0.0, 0.0)
ob_light.lineart.crease_threshold = 0.0
ob_camera.location = (7.359, -6.926, 4.958)
ob_camera.rotation_euler = (1.109, 0.0, 0.8149)
ob_camera.lock_rotations_4d = False
ob_camera.empty_display_type = 'ARROWS'
ob_camera.color = (0.0, 0.0, 0.0, 0.0)
ob_camera.display_type = 'WIRE'
ob_camera.lineart.crease_threshold = 0.0
ob_empty.location = (0.0, 0.0, -3.921)
ob_empty.rotation_euler = (0.0, -0.0, -1.571)
ob_empty.empty_display_type = 'IMAGE'
ob_empty.empty_display_size = 39.79
ob_empty.empty_image_offset = (-0.2969, -0.5024)
ob_empty.lineart.crease_threshold = 0.0
ob_cube.location = (0.0, 0.0, 0.0)
ob_cube.scale = (0.05, 11.13, 0.05)
ob_cube.lineart.crease_threshold = 0.0
ob_empty_001.location = (-27.09, -16.4, 6.854)
ob_empty_001.rotation_euler = (1.571, 0.0, -4.712)
ob_empty_001.empty_display_type = 'IMAGE'
ob_empty_001.empty_display_size = 39.79
ob_empty_001.empty_image_offset = (-0.2969, -0.5024)
ob_empty_001.lineart.crease_threshold = 0.0
ob_fuselage.location = (0.0, -0.7676, 0.5576)
ob_fuselage.rotation_euler = (1.571, 0.0, 0.0)
ob_fuselage.scale = (0.9361, 0.9361, 10.39)
ob_fuselage.lineart.crease_threshold = 0.0
ob_empty_002.location = (-15.93, 23.4, -2.571)
ob_empty_002.rotation_euler = (1.571, 0.0, 6.283)
ob_empty_002.empty_display_type = 'IMAGE'
ob_empty_002.empty_display_size = 39.79
ob_empty_002.empty_image_offset = (-0.2969, -0.5024)
ob_empty_002.lineart.crease_threshold = 0.0
ob_wings.location = (-1.851, 0.0, 1.411)
ob_wings.rotation_euler = (1.571, 0.0, 1.571)
ob_wings.scale = (1.0, 0.2238, 1.0)
ob_wings.lineart.crease_threshold = 0.0
_m = ob_wings.modifiers.new('Mirror', 'MIRROR')
_m.mirror_object = ob_fuselage
ob_vertical_stabilizer.location = (0.0, 8.617, 2.079)
ob_vertical_stabilizer.scale = (1.0, 1.35, 1.0)
ob_vertical_stabilizer.lineart.crease_threshold = 0.0
ob_cylinder.location = (0.03038, 10.4, 4.029)
ob_cylinder.rotation_euler = (1.571, 0.0, 0.0)
ob_cylinder.scale = (1.0, 0.2752, 1.0)
ob_cylinder.lineart.crease_threshold = 0.0

# ---- collection membership
col_collection.objects.link(ob_light)
col_collection.objects.link(ob_camera)
col_collection.objects.link(ob_empty)
col_collection.objects.link(ob_cube)
col_collection.objects.link(ob_empty_001)
col_collection.objects.link(ob_fuselage)
col_collection.objects.link(ob_empty_002)
col_collection.objects.link(ob_wings)
col_collection.objects.link(ob_vertical_stabilizer)
col_collection.objects.link(ob_cylinder)

# ---- scene / render settings (as saved in the file)
scene.camera = ob_camera
scene.frame_start = 1; scene.frame_end = 250; scene.frame_set(1)
scene.render.engine = 'BLENDER_EEVEE_NEXT'
scene.cycles.use_denoising = False
scene.cycles.samples = 128
scene.cycles.sampling_pattern = 'TABULATED_SOBOL'
scene.cycles.use_adaptive_sampling = False
scene.cycles.use_light_tree = False
scene.view_settings.view_transform = 'Filmic'
bpy.context.view_layer.update()
